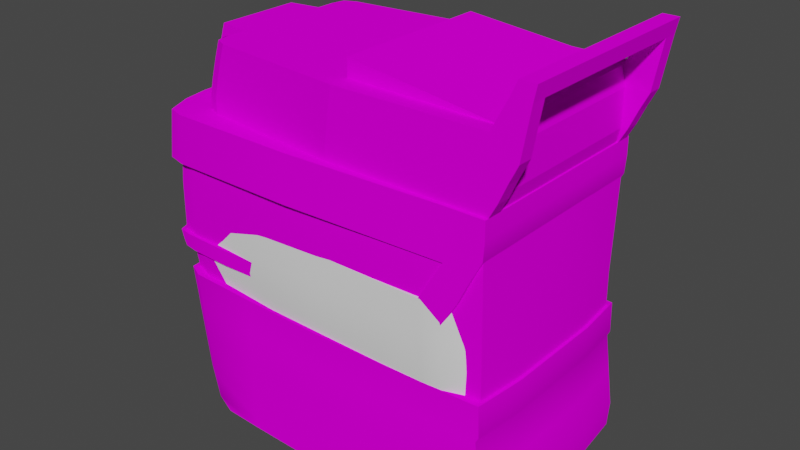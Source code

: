 # Source: Extractor.blend  (saved by Blender 2.80.75; exported with 4.5.12 LTS)
import bpy
from mathutils import Matrix  # noqa: F401  (used for matrix-valued properties, if any)

bpy.ops.wm.read_factory_settings(use_empty=True)
scene = bpy.context.scene
scene.name = 'Scene'

# ---- collections
col_collection = bpy.data.collections.new('Collection'); scene.collection.children.link(col_collection)

# ---- images (referenced by path relative to the original .blend; pixels are not part of the script)
import os
ASSET_DIR = os.environ.get("B2B_ASSET_DIR", "")  # directory of the original .blend (textures are referenced by path, not embedded)
HERE = os.path.dirname(os.path.abspath(__file__))  # packed textures are extracted next to this script under _unpacked/

def load_image(name, relpath, width, height, colorspace="sRGB"):
    """Load a texture the original file referenced (path relative to the .blend, or extracted next to this script)."""
    p = next((c for c in (os.path.join(HERE, relpath), os.path.join(ASSET_DIR, relpath)) if relpath and os.path.exists(c)), "")
    if p:
        img = bpy.data.images.load(p, check_existing=True)
        img.name = name
    else:  # same state as the original file: an image datablock whose file is absent (Cycles renders it pink)
        img = bpy.data.images.new(name, width, height)
        img.source = "FILE"
        img.filepath = "//" + (relpath or name)
    img.colorspace_settings.name = colorspace
    return img
img_texextractor_png = load_image('texExtractor.png', 'texExtractor.png', 1024, 1024, 'sRGB')

# ---- materials (node trees are filled in below, after node groups)
mat_mat = bpy.data.materials.new('mat')
mat_mat.use_transparent_shadow = False

# ---- node groups
ng_auto_smooth = bpy.data.node_groups.new('Auto Smooth', 'GeometryNodeTree')
_s = ng_auto_smooth.interface.new_socket(name='Geometry', in_out='OUTPUT', socket_type='NodeSocketGeometry')
_s = ng_auto_smooth.interface.new_socket(name='Geometry', in_out='INPUT', socket_type='NodeSocketGeometry')
_s = ng_auto_smooth.interface.new_socket(name='Angle', in_out='INPUT', socket_type='NodeSocketFloat')
_s.subtype = 'ANGLE'
_s.min_value = 0.0
_s.max_value = 3.142
ng_auto_smooth.is_modifier = True
_N = ng_auto_smooth.nodes; _L = ng_auto_smooth.links
n0 = _N.new('NodeGroupOutput'); n0.name = 'Group Output'; n0.location = (480, -100)
n1 = _N.new('NodeGroupInput'); n1.name = 'Group Input'; n1.location = (-420, -300)
n2 = _N.new('NodeGroupInput'); n2.name = 'Group Input.001'; n2.location = (-60, -100)
n3 = _N.new('GeometryNodeSetShadeSmooth'); n3.name = 'Set Shade Smooth'; n3.location = (120, -100)
n3.domain = 'EDGE'
n4 = _N.new('GeometryNodeSetShadeSmooth'); n4.name = 'Set Shade Smooth.001'; n4.location = (300, -100)
n5 = _N.new('GeometryNodeInputMeshEdgeAngle'); n5.name = 'Edge Angle'; n5.location = (-420, -220)
n6 = _N.new('GeometryNodeInputEdgeSmooth'); n6.name = 'Is Edge Smooth'; n6.location = (-60, -160)
n7 = _N.new('GeometryNodeInputShadeSmooth'); n7.name = 'Is Face Smooth'; n7.location = (-240, -340)
n8 = _N.new('FunctionNodeBooleanMath'); n8.name = 'Boolean Math'; n8.location = (-60, -220)
n9 = _N.new('FunctionNodeCompare'); n9.name = 'Compare'; n9.location = (-240, -180)
n9.operation = 'LESS_EQUAL'
_L.new(n5.outputs[0], n9.inputs[0])
_L.new(n4.outputs[0], n0.inputs[0])
_L.new(n1.outputs[1], n9.inputs[1])
_L.new(n9.outputs[0], n8.inputs[0])
_L.new(n7.outputs[0], n8.inputs[1])
_L.new(n2.outputs[0], n3.inputs[0])
_L.new(n6.outputs[0], n3.inputs[1])
_L.new(n3.outputs[0], n4.inputs[0])
_L.new(n8.outputs[0], n3.inputs[2])
n0.is_active_output = True

# ---- material node trees
mat_mat.use_nodes = True; mat_mat.node_tree.nodes.clear()
_N = mat_mat.node_tree.nodes; _L = mat_mat.node_tree.links
n0 = _N.new('ShaderNodeOutputMaterial'); n0.name = 'Material Output'; n0.location = (300, 300)
n1 = _N.new('ShaderNodeBsdfPrincipled'); n1.name = 'Principled BSDF'; n1.location = (10, 300)
n1.distribution = 'GGX'
n1.subsurface_method = 'BURLEY'
n1.inputs[3].default_value = 1.45
n1.inputs[13].default_value = 0.0
n1.inputs[27].default_value = (0.0, 0.0, 0.0, 1.0)
n1.inputs[28].default_value = 1.0
n2 = _N.new('ShaderNodeTexImage'); n2.name = 'Image Texture'; n2.location = (-280, 280)
n2.image = img_texextractor_png
_L.new(n1.outputs[0], n0.inputs[0])
_L.new(n2.outputs[0], n1.inputs[0])
n0.is_active_output = True

# ---- world
world_world = bpy.data.worlds.new('World'); scene.world = world_world
world_world.use_nodes = True; world_world.node_tree.nodes.clear()
_N = world_world.node_tree.nodes; _L = world_world.node_tree.links
n0 = _N.new('ShaderNodeOutputWorld'); n0.name = 'World Output'; n0.location = (300, 300)
n1 = _N.new('ShaderNodeBackground'); n1.name = 'Background'; n1.location = (10, 300)
n1.inputs[0].default_value = (0.05088, 0.05088, 0.05088, 1.0)
_L.new(n1.outputs[0], n0.inputs[0])
n0.is_active_output = True
world_world.color = (0.05088, 0.05088, 0.05088)
world_world.use_sun_shadow = False
world_world.sun_shadow_jitter_overblur = 0.0

# ---- meshes
me_cube_001 = bpy.data.meshes.new('Cube.001')
me_cube_001.from_pydata([(1.563, -1.0, -0.01927), (1.617, -1.0, 1.104), (-0.838, -0.932, -0.01927), (-1.09, -0.932, 1.104), (1.644, -1.0, 0.5425), (-1.011, -0.932, 0.5425), (1.684, -1.0, 0.2616), (-0.9708, -0.932, 0.2616), (1.604, -1.0, 0.8234), (-1.05, -0.932, 0.8234), (1.67, -1.0, 0.05928), (-0.917, -0.932, 0.05928), (1.625, -0.9966, 0.8651), (-1.058, -0.9288, 0.8651), (0.2811, -1.052, -0.01927), (0.2811, -1.052, 1.104), (0.2811, -1.052, 0.5425), (0.2811, -1.052, 0.2616), (0.2811, -1.052, 0.8234), (0.2811, -1.052, 0.05928), (0.2808, -1.048, 0.8651), (0.9655, -1.036, -0.01927), (0.9655, -1.036, 1.104), (0.9655, -1.036, 0.5425), (0.9655, -1.036, 0.2616), (0.9655, -1.036, 0.8234), (0.9655, -1.036, 0.05928), (0.9592, -1.032, 0.8651), (-0.4033, -1.036, 1.104), (-0.4033, -1.036, 0.5425), (-0.4033, -1.036, 0.2616), (-0.4033, -1.036, 0.8234), (-0.4033, -1.036, 0.05928), (-0.3977, -1.032, 0.8651), (-0.4033, -1.036, -0.01927), (1.657, -0.5, 1.104), (-0.8279, -0.5, -0.01927), (1.603, -0.5, -0.01927), (-1.125, -0.5, 1.104), (1.687, -0.5, 0.5425), (-1.042, -0.5, 0.5425), (-1.001, -0.5, 0.2616), (1.728, -0.5, 0.2616), (1.646, -0.5, 0.8234), (-1.083, -0.5, 0.8234), (1.713, -0.5, 0.05928), (-0.946, -0.5, 0.05928), (1.665, -0.5019, 0.8651), (-1.091, -0.5019, 0.8651), (0.2811, -0.5259, -0.01927), (0.2811, -0.5259, 1.104), (0.9655, -0.5178, -0.01927), (0.9655, -0.5178, 1.104), (-0.4033, -0.5178, 1.104), (-0.4033, -0.5178, -0.01927), (-0.8394, -0.5, 0.0001954), (-0.9679, -0.5, 0.562), (-0.9268, -0.5, 0.2811), (-1.009, -0.5, 0.8429), (-0.8715, -0.5, 0.07874), (1.563, 1.0, -0.01927), (1.617, 1.0, 1.104), (-0.838, 0.932, -0.01927), (-1.09, 0.932, 1.104), (1.603, 2.596e-07, -0.01927), (1.657, 2.697e-07, 1.104), (-0.8279, -1.956e-07, -0.01927), (-1.125, -2.511e-07, 1.104), (1.644, 1.0, 0.5425), (-1.011, 0.932, 0.5425), (1.687, 2.752e-07, 0.5425), (1.684, 1.0, 0.2616), (-0.9708, 0.932, 0.2616), (1.728, 2.829e-07, 0.2616), (1.604, 1.0, 0.8234), (-1.05, 0.932, 0.8234), (-1.083, -2.434e-07, 0.8234), (1.646, 2.675e-07, 0.8234), (1.67, 1.0, 0.05928), (-0.917, 0.932, 0.05928), (1.713, 2.802e-07, 0.05928), (1.625, 0.9966, 0.8651), (-1.058, 0.9288, 0.8651), (-1.091, -2.449e-07, 0.8651), (1.665, 2.712e-07, 0.8651), (0.2811, 1.052, -0.01927), (0.2811, 1.052, 1.104), (0.2811, 1.205e-08, 1.104), (0.2811, 1.205e-08, -0.01927), (0.2811, 1.052, 0.5425), (0.2811, 1.052, 0.2616), (0.2811, 1.052, 0.8234), (0.2811, 1.052, 0.05928), (0.2808, 1.048, 0.8651), (0.9655, 1.036, -0.01927), (0.9655, 1.402e-07, -0.01927), (0.9655, 1.036, 1.104), (0.9655, 1.402e-07, 1.104), (0.9655, 1.036, 0.5425), (0.9655, 1.036, 0.2616), (0.9655, 1.036, 0.8234), (0.9655, 1.036, 0.05928), (0.9592, 1.032, 0.8651), (-0.4033, 1.036, 1.104), (-0.4033, -1.161e-07, 1.104), (-0.4033, 1.036, 0.5425), (-0.4033, 1.036, 0.2616), (-0.4033, 1.036, 0.8234), (-0.4033, 1.036, 0.05928), (-0.3977, 1.032, 0.8651), (-0.4033, 1.036, -0.01927), (-0.4033, -1.161e-07, -0.01927), (1.657, 0.5, 1.104), (-0.8279, 0.5, -0.01927), (1.603, 0.5, -0.01927), (-1.125, 0.5, 1.104), (1.687, 0.5, 0.5425), (-1.042, 0.5, 0.5425), (-1.001, 0.5, 0.2616), (1.728, 0.5, 0.2616), (1.646, 0.5, 0.8234), (-1.083, 0.5, 0.8234), (1.713, 0.5, 0.05928), (-0.946, 0.5, 0.05928), (1.665, 0.5019, 0.8651), (-1.091, 0.5019, 0.8651), (0.2811, 0.5259, -0.01927), (0.2811, 0.5259, 1.104), (0.9655, 0.5178, -0.01927), (0.9655, 0.5178, 1.104), (-0.4033, 0.5178, 1.104), (-0.4033, 0.5178, -0.01927), (-0.8394, -1.977e-07, 0.0001954), (-0.9679, -2.218e-07, 0.562), (-0.9268, -2.141e-07, 0.2811), (-1.009, -2.295e-07, 0.8429), (-0.8715, -2.037e-07, 0.07874), (-0.8394, 0.5, 0.0001954), (-0.9679, 0.5, 0.562), (-0.9268, 0.5, 0.2811), (-1.009, 0.5, 0.8429), (-0.8715, 0.5, 0.07874), (0.9684, 0.9578, 1.088), (0.9684, 0.9578, 1.425), (0.9684, -0.9578, 1.088), (0.9684, -0.9578, 1.425), (-1.027, 0.8827, 1.097), (-1.128, 0.8827, 1.301), (-1.052, -0.8827, 1.097), (-1.094, -0.8827, 1.301), (0.9684, 0.9578, 1.257), (0.9684, -0.9578, 1.257), (-1.078, -0.8827, 1.199), (-1.078, 0.8827, 1.199), (0.9684, 1.407e-07, 1.088), (0.9684, 1.407e-07, 1.425), (-1.066, -2.402e-07, 1.088), (-1.144, -2.547e-07, 1.309), (-1.108, -2.479e-07, 1.199), (0.9684, 1.407e-07, 1.257), (0.9684, -0.4789, 1.425), (-1.073, -0.4789, 1.088), (0.9684, -0.4789, 1.257), (0.9684, -0.4789, 1.088), (-1.135, -0.4789, 1.309), (-1.108, -0.4789, 1.199), (0.9684, 0.4789, 1.088), (-1.153, 0.4789, 1.309), (-1.108, 0.4789, 1.199), (0.9684, 0.4789, 1.425), (-1.059, 0.4789, 1.088), (0.9684, 0.4789, 1.257), (0.9684, -0.7183, 1.425), (-1.076, -0.7183, 1.088), (0.9684, -0.7183, 1.257), (0.9684, -0.7183, 1.088), (-1.13, -0.7183, 1.309), (-1.108, -0.7183, 1.199), (0.9684, 0.7183, 1.088), (-1.157, 0.7183, 1.309), (-1.108, 0.7183, 1.199), (0.9684, 0.7183, 1.425), (-1.056, 0.7183, 1.088), (0.9684, 0.7183, 1.257), (-0.8893, -0.9578, 1.088), (-0.9306, -0.9578, 1.32), (-0.864, 0.9578, 1.088), (-0.9637, 0.9578, 1.32), (-0.9143, 0.9578, 1.204), (-0.9143, -0.9578, 1.204), (-0.9471, -2.179e-07, 1.32), (-0.8767, -2.047e-07, 1.088), (-0.883, -0.4789, 1.088), (-0.9389, -0.4789, 1.32), (-0.9554, 0.4789, 1.32), (-0.8703, 0.4789, 1.088), (-0.9347, -0.7183, 1.32), (-0.8861, -0.7183, 1.088), (-0.9596, 0.7183, 1.32), (-0.8672, 0.7183, 1.088), (1.099, -1.0, 1.298), (1.615, -1.0, 2.387), (-1.1, -0.9718, 1.294), (-1.09, -1.0, 2.387), (1.429, -1.0, 1.762), (1.215, -1.0, 1.416), (-1.143, -0.9718, 1.416), (1.608, -1.0, 2.114), (-1.142, -1.0, 2.009), (1.121, -1.0, 1.678), (0.8949, -1.0, 1.423), (1.318, -1.0, 2.009), (0.8927, -1.0, 1.294), (1.305, -1.0, 2.387), (-1.073, -0.8578, 1.416), (-1.112, -0.8578, 2.009), (1.121, -0.8578, 1.678), (0.8949, -0.8578, 1.423), (1.318, -0.8578, 2.009), (1.615, -0.5, 2.387), (1.157, -1.0, 1.357), (0.9959, -1.0, 1.296), (0.05051, -1.061, 2.387), (-1.125, -0.9718, 1.355), (-1.164, -0.5, 1.294), (1.099, -0.5, 1.298), (-1.204, -0.5, 2.387), (1.514, -1.0, 1.938), (1.429, -0.5, 1.762), (1.322, -1.0, 1.589), (1.215, -0.5, 1.416), (-0.1561, -1.0, 1.416), (-1.207, -0.5, 1.416), (1.617, -1.0, 2.251), (-1.109, -1.0, 2.251), (-1.257, -0.5, 2.009), (0.03708, -1.061, 2.009), (1.608, -0.5, 2.114), (1.225, -1.0, 1.853), (1.014, -1.0, 1.504), (1.269, -1.0, 1.762), (1.055, -1.0, 1.416), (1.458, -1.0, 2.114), (-0.1359, -1.0, 1.294), (0.8938, -1.0, 1.355), (1.46, -1.0, 2.387), (1.312, -1.0, 2.251), (-0.1059, -0.8578, 1.416), (-1.107, -0.4289, 1.416), (-1.112, -0.4289, 2.009), (0.1096, -0.8578, 2.009), (1.225, -0.8578, 1.853), (1.014, -0.8578, 1.504), (0.8949, -0.9289, 1.423), (-1.124, -0.9289, 1.416), (1.318, -0.9289, 2.009), (1.121, -0.9289, 1.678), (-1.147, -0.9289, 2.009), (-1.184, -0.4645, 2.009), (1.014, -0.9289, 1.504), (-1.157, -0.4645, 1.416), (0.07332, -0.9289, 2.009), (1.225, -0.9289, 1.853), (-0.131, -0.9289, 1.416), (0.04379, -1.061, 2.251), (-0.146, -1.0, 1.355), (1.363, -1.0, 1.938), (1.162, -1.0, 1.589), (1.514, -0.5, 1.938), (-1.189, -0.5, 1.355), (1.026, -1.0, 1.356), (1.157, -0.5, 1.357), (1.322, -0.5, 1.589), (-1.224, -0.5, 2.251), (1.459, -1.0, 2.251), (1.617, -0.5, 2.251), (-0.9516, -1.05, 2.387), (-0.9909, -1.05, 2.009), (-0.9396, -0.8771, 2.009), (-0.994, -0.9482, 2.009), (-0.9647, -1.05, 2.251), (-1.172, -0.75, 2.387), (-1.224, -0.75, 2.009), (-1.136, -0.6434, 2.009), (-1.209, -0.6967, 2.009), (-1.191, -0.75, 2.251), (-1.164, -0.75, 1.294), (-1.207, -0.75, 1.416), (-1.107, -0.6434, 1.416), (-1.157, -0.6967, 1.416), (-1.189, -0.75, 1.355), (-0.6817, -1.012, 1.416), (-0.6501, -1.012, 1.294), (-0.6063, -0.8702, 1.416), (-0.644, -0.9413, 1.416), (-0.6659, -1.012, 1.355), (-1.0, -0.9461, 1.416), (-1.025, -0.9975, 1.416), (-0.9859, -0.9975, 1.294), (-0.9537, -0.875, 1.416), (-1.008, -0.9975, 1.355), (1.099, 1.0, 1.298), (1.615, 1.0, 2.387), (-1.1, 0.9718, 1.294), (-1.09, 1.0, 2.387), (1.099, 1.652e-07, 1.298), (1.615, 2.618e-07, 2.387), (-1.164, -2.586e-07, 1.294), (-1.204, -2.661e-07, 2.387), (1.429, 1.0, 1.762), (1.429, 2.27e-07, 1.762), (1.215, 1.0, 1.416), (-1.143, 0.9718, 1.416), (-1.207, -2.666e-07, 1.416), (1.215, 1.87e-07, 1.416), (1.608, 1.0, 2.114), (-1.142, 1.0, 2.009), (-1.257, -2.758e-07, 2.009), (1.608, 2.605e-07, 2.114), (1.121, 1.0, 1.678), (0.8949, 1.0, 1.423), (1.318, 1.0, 2.009), (0.8927, 1.0, 1.294), (1.305, 1.0, 2.387), (-1.073, 0.8578, 1.416), (-1.107, -2.478e-07, 1.416), (-1.112, 0.8578, 2.009), (-1.112, -2.487e-07, 2.009), (1.121, 0.8578, 1.678), (0.8949, 0.8578, 1.423), (1.318, 0.8578, 2.009), (1.615, 0.5, 2.387), (1.157, 1.0, 1.357), (0.9959, 1.0, 1.296), (0.05051, 1.061, 2.387), (-1.125, 0.9718, 1.355), (-1.164, 0.5, 1.294), (1.099, 0.5, 1.298), (-1.204, 0.5, 2.387), (0.2054, -2.129e-09, 2.387), (-0.03259, -4.669e-08, 1.296), (-1.189, -2.632e-07, 1.355), (1.157, 1.761e-07, 1.357), (1.514, 1.0, 1.938), (1.514, 2.428e-07, 1.938), (1.429, 0.5, 1.762), (1.322, 1.0, 1.589), (1.322, 2.07e-07, 1.589), (1.215, 0.5, 1.416), (-0.1561, 1.0, 1.416), (-1.207, 0.5, 1.416), (1.617, 1.0, 2.251), (-1.109, 1.0, 2.251), (-1.224, -2.697e-07, 2.251), (1.617, 2.621e-07, 2.251), (-1.257, 0.5, 2.009), (0.03708, 1.061, 2.009), (1.608, 0.5, 2.114), (1.225, 1.0, 1.853), (1.014, 1.0, 1.504), (1.269, 1.0, 1.762), (1.055, 1.0, 1.416), (1.458, 1.0, 2.114), (-0.1359, 1.0, 1.294), (0.8938, 1.0, 1.355), (1.46, 1.0, 2.387), (1.312, 1.0, 2.251), (-0.1059, 0.8578, 1.416), (-1.107, 0.4289, 1.416), (-1.112, 0.4289, 2.009), (0.1096, 0.8578, 2.009), (1.225, 0.8578, 1.853), (1.014, 0.8578, 1.504), (0.8949, 0.9289, 1.423), (-1.124, 0.9289, 1.416), (1.318, 0.9289, 2.009), (1.121, 0.9289, 1.678), (-1.147, 0.9289, 2.009), (-1.157, -2.572e-07, 1.416), (-1.184, -2.623e-07, 2.009), (-1.184, 0.4645, 2.009), (1.014, 0.9289, 1.504), (-1.157, 0.4645, 1.416), (0.07332, 0.9289, 2.009), (1.225, 0.9289, 1.853), (-0.131, 0.9289, 1.416), (0.04379, 1.061, 2.251), (-0.146, 1.0, 1.355), (1.363, 1.0, 1.938), (1.162, 1.0, 1.589), (1.514, 0.5, 1.938), (-1.189, 0.5, 1.355), (1.026, 1.0, 1.356), (1.157, 0.5, 1.357), (1.322, 0.5, 1.589), (-1.224, 0.5, 2.251), (1.459, 1.0, 2.251), (1.617, 0.5, 2.251), (-0.9516, 1.05, 2.387), (-0.9909, 1.05, 2.009), (-0.9396, 0.8771, 2.009), (-0.994, 0.9482, 2.009), (-0.9647, 1.05, 2.251), (-1.172, 0.75, 2.387), (-1.224, 0.75, 2.009), (-1.136, 0.6434, 2.009), (-1.209, 0.6967, 2.009), (-1.191, 0.75, 2.251), (-1.164, 0.75, 1.294), (-1.207, 0.75, 1.416), (-1.107, 0.6434, 1.416), (-1.157, 0.6967, 1.416), (-1.189, 0.75, 1.355), (-0.6817, 1.012, 1.416), (-0.6501, 1.012, 1.294), (-0.6063, 0.8702, 1.416), (-0.644, 0.9413, 1.416), (-0.6659, 1.012, 1.355), (-1.0, 0.9461, 1.416), (-1.025, 0.9975, 1.416), (-0.9859, 0.9975, 1.294), (-0.9537, 0.875, 1.416), (-1.008, 0.9975, 1.355), (1.598, 0.9381, 1.105), (1.599, 0.978, 2.154), (1.598, -0.9381, 1.105), (1.599, -0.978, 2.154), (0.92, 0.978, 1.105), (1.509, 0.978, 2.154), (0.92, -0.978, 1.105), (1.509, -0.978, 2.154), (1.594, 0.9381, 1.371), (1.594, -0.9381, 1.371), (0.92, -0.978, 1.371), (0.92, 0.978, 1.371), (1.635, 2.656e-07, 1.105), (1.599, 2.588e-07, 2.154), (0.9446, 1.363e-07, 1.105), (1.509, 2.419e-07, 2.154), (0.9446, 1.363e-07, 1.371), (1.632, 2.649e-07, 1.371), (1.599, -0.489, 2.154), (0.9446, -0.489, 1.105), (1.632, -0.489, 1.371), (1.635, -0.489, 1.105), (1.509, -0.489, 2.154), (0.9446, -0.489, 1.371), (1.635, 0.489, 1.105), (1.509, 0.489, 2.154), (0.9446, 0.489, 1.371), (1.599, 0.489, 2.154), (0.9446, 0.489, 1.105), (1.632, 0.489, 1.371), (-1.043, -0.9536, 2.23), (-1.118, -0.9334, 1.404), (1.418, -0.9799, 2.23), (-1.142, -0.5299, 2.23), (-1.091, -0.9536, 1.817), (-1.196, -0.5305, 1.404), (1.07, -0.9624, 1.404), (1.276, -0.9799, 1.817), (-1.19, -0.5298, 1.817), (-0.8891, -0.9972, 2.23), (-0.9639, -0.9734, 1.404), (-0.9308, -0.9972, 1.817), (-1.109, -0.7455, 2.23), (-1.178, -0.7438, 1.404), (-1.157, -0.7455, 1.817), (0.7131, -0.9723, 1.404), (0.7769, -0.9974, 1.817), (0.7854, -0.9974, 2.23), (-1.043, 0.9536, 2.23), (-1.142, -2.544e-07, 2.23), (-1.118, 0.9334, 1.404), (-1.196, -2.644e-07, 1.404), (1.418, 0.9799, 2.23), (-1.142, 0.5299, 2.23), (-1.091, 0.9536, 1.817), (-1.19, -2.634e-07, 1.817), (-1.196, 0.5305, 1.404), (1.07, 0.9624, 1.404), (1.276, 0.9799, 1.817), (-1.19, 0.5298, 1.817), (-0.8892, 0.9972, 2.23), (-0.9639, 0.9734, 1.404), (-0.9308, 0.9972, 1.817), (-1.109, 0.7455, 2.23), (-1.178, 0.7438, 1.404), (-1.157, 0.7455, 1.817), (0.7131, 0.9723, 1.404), (0.7769, 0.9974, 1.817), (0.7854, 0.9974, 2.23), (-0.9666, -1.007, 1.104), (-0.9765, -2.234e-07, 1.104), (-0.9033, -1.007, 0.5425), (-0.8716, -1.007, 0.2616), (-0.9349, -1.007, 0.8234), (-0.8289, -1.007, 0.05928), (-0.9397, -1.004, 0.8651), (-0.7125, -1.022, -0.01927), (-0.7408, -1.793e-07, -0.01927), (-0.9765, -0.5037, 1.104), (-0.7408, -0.5037, -0.01927), (-0.9666, 1.007, 1.104), (-0.9033, 1.007, 0.5425), (-0.8716, 1.007, 0.2616), (-0.9349, 1.007, 0.8234), (-0.8289, 1.007, 0.05928), (-0.9397, 1.004, 0.8651), (-0.7125, 1.022, -0.01927), (-0.9765, 0.5037, 1.104), (-0.7408, 0.5037, -0.01927), (-0.8909, -0.4636, 2.355), (-0.7721, -0.4636, 2.912), (1.598, -0.9682, 2.355), (1.598, -0.9682, 2.912), (-0.8697, -0.7744, 2.355), (-0.7509, -0.7744, 2.912), (-1.135, -0.2629, 2.355), (-1.016, -0.2629, 2.912), (-0.8375, -0.7744, 2.633), (1.736, -0.9682, 2.633), (-0.8588, -0.4636, 2.633), (-1.103, -0.2629, 2.633), (-0.7971, -0.7744, 2.772), (-0.8184, -0.4636, 2.772), (-1.062, -0.2629, 2.772), (1.805, -0.9682, 2.772), (1.674, -0.9682, 2.494), (-0.8721, -0.7744, 2.494), (-0.8934, -0.4636, 2.494), (-1.137, -0.2629, 2.494), (-1.135, -0.4157, 2.355), (-1.062, -0.4157, 2.772), (-1.016, -0.4157, 2.912), (-1.137, -0.4157, 2.494), (-1.103, -0.4157, 2.633), (-1.016, -0.2629, 2.327), (-0.9835, -0.2629, 2.606), (-1.018, -0.2629, 2.467), (0.3643, -0.9732, 2.355), (0.4237, -0.9732, 2.912), (0.3803, -0.9732, 2.633), (0.4006, -0.9732, 2.772), (0.363, -0.9732, 2.494), (-0.8697, -0.6715, 2.355), (-0.7721, -0.6715, 2.912), (1.598, -0.8269, 2.355), (1.598, -0.8269, 2.912), (-0.8909, -0.396, 2.355), (-0.7721, -0.396, 2.912), (-1.135, -0.3551, 2.355), (-1.016, -0.3551, 2.912), (-1.103, -0.2245, 2.633), (1.736, -0.8269, 2.633), (-1.062, -0.2245, 2.772), (1.805, -0.8269, 2.772), (1.674, -0.8269, 2.494), (-1.135, -0.2245, 2.355), (-1.016, -0.2245, 2.912), (-0.9835, -0.2245, 2.606), (-1.016, -0.2245, 2.327), (0.4237, -0.7806, 2.912), (0.3643, -0.8312, 2.355), (1.454, -0.8269, 2.932), (0.4237, -0.7806, 3.048), (-0.8909, -0.6389, 2.355), (-0.7721, -0.6389, 2.912), (-0.8588, -0.6389, 2.633), (-0.8184, -0.6389, 2.772), (-0.8934, -0.6389, 2.494), (-0.7721, -0.5338, 2.912), (-0.8909, -0.5338, 2.355), (-0.6601, -0.8266, 2.912), (-0.7434, -0.8266, 2.633), (-0.7046, -0.8266, 2.772), (-0.7767, -0.8266, 2.494), (-0.7743, -0.8266, 2.355), (-0.7743, -0.6839, 2.355), (-0.6797, -0.6839, 2.912), (1.893, -0.9682, 3.254), (1.869, -0.9682, 3.141), (1.893, -0.8269, 3.254), (1.869, -0.8269, 3.141), (1.772, -0.9682, 3.254), (1.772, -0.8269, 3.254), (1.598, -0.8976, 2.912), (1.72, -0.8269, 3.141), (1.72, -0.9682, 3.141), (-0.8697, -0.6661, 2.355), (1.598, -0.8203, 2.912), (-0.8907, -0.3928, 2.355), (-1.135, -0.3522, 2.355), (1.63, -0.8203, 2.633), (1.63, -0.8203, 2.772), (1.63, -0.8203, 2.494), (-1.135, -0.2227, 2.355), (-1.016, -0.2227, 2.327), (0.4237, -0.7739, 2.912), (0.3643, -0.8245, 2.355), (-0.7721, -0.6661, 2.912), (1.598, -0.8203, 2.355), (-0.7721, -0.3928, 2.912), (-1.016, -0.3522, 2.912), (-1.103, -0.2227, 2.633), (-1.062, -0.2227, 2.772), (-1.016, -0.2227, 2.912), (-0.9835, -0.2227, 2.606), (1.454, -0.8203, 2.932), (0.4237, -0.7739, 3.048), (-0.8909, -0.5294, 2.355), (-0.7721, -0.5294, 2.912), (-0.6797, -0.6784, 2.912), (-0.7743, -0.6784, 2.355), (-0.8909, 0.4636, 2.355), (-0.7721, 0.4636, 2.912), (1.598, 0.9682, 2.355), (1.598, 0.9682, 2.912), (-0.8697, 0.7744, 2.355), (-0.7509, 0.7744, 2.912), (-1.135, 0.2629, 2.355), (-1.016, 0.2629, 2.912), (-0.8375, 0.7744, 2.633), (1.736, 0.9682, 2.633), (-0.8588, 0.4636, 2.633), (-1.103, 0.2629, 2.633), (-0.7971, 0.7744, 2.772), (-0.8184, 0.4636, 2.772), (-1.062, 0.2629, 2.772), (1.805, 0.9682, 2.772), (1.674, 0.9682, 2.494), (-0.8721, 0.7744, 2.494), (-0.8934, 0.4636, 2.494), (-1.137, 0.2629, 2.494), (-1.135, 0.4157, 2.355), (-1.062, 0.4157, 2.772), (-1.016, 0.4157, 2.912), (-1.137, 0.4157, 2.494), (-1.103, 0.4157, 2.633), (-1.016, 0.2629, 2.327), (-0.9835, 0.2629, 2.606), (-1.018, 0.2629, 2.467), (0.3643, 0.9732, 2.355), (0.4237, 0.9732, 2.912), (0.3803, 0.9732, 2.633), (0.4006, 0.9732, 2.772), (0.363, 0.9732, 2.494), (-0.8697, 0.6715, 2.355), (-0.7721, 0.6715, 2.912), (1.598, 0.8269, 2.355), (1.598, 0.8269, 2.912), (-0.8909, 0.396, 2.355), (-0.7721, 0.396, 2.912), (-1.135, 0.3551, 2.355), (-1.016, 0.3551, 2.912), (-1.103, 0.2245, 2.633), (1.736, 0.8269, 2.633), (-1.062, 0.2245, 2.772), (1.805, 0.8269, 2.772), (1.674, 0.8269, 2.494), (-1.135, 0.2245, 2.355), (-1.016, 0.2245, 2.912), (-0.9835, 0.2245, 2.606), (-1.016, 0.2245, 2.327), (0.4237, 0.7806, 2.912), (0.3643, 0.8312, 2.355), (-0.7721, 0.0, 2.912), (1.598, 0.0, 2.355), (-0.7721, 0.0, 2.912), (-1.016, 0.0, 2.912), (-1.103, 0.0, 2.633), (-1.062, 0.0, 2.772), (-1.016, 0.0, 2.912), (-0.9835, 0.0, 2.606), (-0.8697, 0.0, 2.355), (1.598, 0.0, 2.912), (-0.8697, 0.0, 2.355), (-1.135, 0.0, 2.355), (1.63, 0.0, 2.633), (1.63, 0.0, 2.772), (1.63, 0.0, 2.494), (-1.135, 0.0, 2.355), (-1.016, 0.0, 2.327), (0.4237, 0.0, 2.912), (0.3643, 0.0, 2.355), (1.454, 0.8269, 2.932), (0.4237, 0.7806, 3.048), (1.454, 0.0, 2.932), (0.4237, 0.0, 3.048), (-0.8909, 0.6389, 2.355), (-0.7721, 0.6389, 2.912), (-0.8588, 0.6389, 2.633), (-0.8184, 0.6389, 2.772), (-0.8934, 0.6389, 2.494), (-0.7721, 0.5338, 2.912), (-0.8909, 0.5338, 2.355), (-0.7721, 0.0, 2.912), (-0.8909, 0.0, 2.355), (-0.6601, 0.8266, 2.912), (-0.7434, 0.8266, 2.633), (-0.7046, 0.8266, 2.772), (-0.7767, 0.8266, 2.494), (-0.7743, 0.8266, 2.355), (-0.7743, 0.6839, 2.355), (-0.6797, 0.6839, 2.912), (-0.6797, 0.0, 2.912), (-0.7743, 0.0, 2.355), (1.893, 0.9682, 3.254), (1.869, 0.9682, 3.141), (1.893, 0.8269, 3.254), (1.869, 0.8269, 3.141), (1.772, 0.9682, 3.254), (1.772, 0.8269, 3.254), (1.869, 0.0, 3.141), (1.893, 0.0, 3.254), (1.598, 0.8976, 2.912), (1.72, 0.8269, 3.141), (1.72, 0.9682, 3.141), (1.772, 0.0, 3.254), (1.72, 0.0, 3.141), (-0.8697, 0.6661, 2.355), (1.598, 0.8203, 2.912), (-0.8907, 0.3928, 2.355), (-1.135, 0.3522, 2.355), (1.63, 0.8203, 2.633), (1.63, 0.8203, 2.772), (1.63, 0.8203, 2.494), (-1.135, 0.2227, 2.355), (-1.016, 0.2227, 2.327), (0.4237, 0.7739, 2.912), (0.3643, 0.8245, 2.355), (-0.7721, 0.6661, 2.912), (1.598, 0.8203, 2.355), (-0.7721, 0.3928, 2.912), (-1.016, 0.3522, 2.912), (-1.103, 0.2227, 2.633), (-1.062, 0.2227, 2.772), (-1.016, 0.2227, 2.912), (-0.9835, 0.2227, 2.606), (1.454, 0.8203, 2.932), (0.4237, 0.7739, 3.048), (-0.8909, 0.5294, 2.355), (-0.7721, 0.5294, 2.912), (-0.6797, 0.6784, 2.912), (-0.7743, 0.6784, 2.355)], [], [(48, 38, 67, 83), (47, 35, 1, 12), (498, 492, 3, 13), (52, 35, 65, 97), (502, 36, 66, 500), (495, 494, 5, 7), (42, 39, 4, 6), (36, 46, 59, 55), (41, 40, 56, 57), (45, 42, 6, 10), (497, 495, 7, 11), (494, 496, 9, 5), (39, 43, 8, 4), (40, 44, 58, 56), (499, 497, 11, 2), (37, 45, 10, 0), (46, 41, 57, 59), (496, 498, 13, 9), (43, 47, 12, 8), (44, 48, 83, 76), (25, 27, 20, 18), (21, 26, 19, 14), (23, 25, 18, 16), (26, 24, 17, 19), (24, 23, 16, 17), (51, 49, 88, 95), (53, 50, 87, 104), (27, 22, 15, 20), (12, 1, 22, 27), (37, 51, 95, 64), (6, 4, 23, 24), (10, 6, 24, 26), (4, 8, 25, 23), (0, 10, 26, 21), (8, 12, 27, 25), (50, 52, 97, 87), (501, 53, 104, 493), (18, 20, 33, 31), (14, 19, 32, 34), (16, 18, 31, 29), (19, 17, 30, 32), (17, 16, 29, 30), (49, 54, 111, 88), (20, 15, 28, 33), (14, 34, 54, 49), (492, 28, 53, 501), (15, 22, 52, 50), (0, 21, 51, 37), (28, 15, 50, 53), (21, 14, 49, 51), (9, 13, 48, 44), (77, 84, 47, 43), (2, 11, 46, 36), (64, 80, 45, 37), (5, 9, 44, 40), (70, 77, 43, 39), (80, 73, 42, 45), (11, 7, 41, 46), (7, 5, 40, 41), (73, 70, 39, 42), (499, 2, 36, 502), (22, 1, 35, 52), (84, 65, 35, 47), (13, 3, 38, 48), (57, 56, 133, 134), (59, 57, 134, 136), (56, 58, 135, 133), (55, 59, 136, 132), (66, 36, 55, 132), (44, 76, 135, 58), (125, 83, 67, 115), (124, 81, 61, 112), (508, 82, 63, 503), (129, 97, 65, 112), (511, 500, 66, 113), (505, 72, 69, 504), (119, 71, 68, 116), (113, 137, 141, 123), (118, 139, 138, 117), (122, 78, 71, 119), (507, 79, 72, 505), (504, 69, 75, 506), (116, 68, 74, 120), (117, 138, 140, 121), (509, 62, 79, 507), (114, 60, 78, 122), (123, 141, 139, 118), (506, 75, 82, 508), (120, 74, 81, 124), (121, 76, 83, 125), (100, 91, 93, 102), (94, 85, 92, 101), (98, 89, 91, 100), (101, 92, 90, 99), (99, 90, 89, 98), (128, 95, 88, 126), (130, 104, 87, 127), (102, 93, 86, 96), (81, 102, 96, 61), (114, 64, 95, 128), (71, 99, 98, 68), (78, 101, 99, 71), (68, 98, 100, 74), (60, 94, 101, 78), (74, 100, 102, 81), (127, 87, 97, 129), (510, 493, 104, 130), (91, 107, 109, 93), (85, 110, 108, 92), (89, 105, 107, 91), (92, 108, 106, 90), (90, 106, 105, 89), (126, 88, 111, 131), (93, 109, 103, 86), (85, 126, 131, 110), (503, 510, 130, 103), (86, 127, 129, 96), (60, 114, 128, 94), (103, 130, 127, 86), (94, 128, 126, 85), (75, 121, 125, 82), (77, 120, 124, 84), (62, 113, 123, 79), (64, 114, 122, 80), (69, 117, 121, 75), (70, 116, 120, 77), (80, 122, 119, 73), (79, 123, 118, 72), (72, 118, 117, 69), (73, 119, 116, 70), (509, 511, 113, 62), (96, 129, 112, 61), (84, 124, 112, 65), (82, 125, 115, 63), (139, 134, 133, 138), (141, 136, 134, 139), (138, 133, 135, 140), (137, 132, 136, 141), (66, 132, 137, 113), (121, 140, 135, 76), (174, 172, 145, 151), (189, 185, 149, 152), (180, 179, 147, 153), (188, 187, 143, 150), (199, 182, 146, 186), (198, 181, 143, 187), (186, 188, 150, 142), (182, 180, 153, 146), (184, 189, 152, 148), (175, 174, 151, 144), (166, 171, 159, 154), (161, 165, 158, 156), (193, 160, 155, 190), (192, 161, 156, 191), (165, 164, 157, 158), (171, 169, 155, 159), (177, 176, 164, 165), (197, 173, 161, 192), (196, 172, 160, 193), (173, 177, 165, 161), (154, 159, 162, 163), (159, 155, 160, 162), (183, 181, 169, 171), (178, 183, 171, 166), (156, 158, 168, 170), (190, 155, 169, 194), (191, 156, 170, 195), (158, 157, 167, 168), (148, 152, 177, 173), (185, 145, 172, 196), (184, 148, 173, 197), (152, 149, 176, 177), (163, 162, 174, 175), (162, 160, 172, 174), (142, 150, 183, 178), (150, 143, 181, 183), (170, 168, 180, 182), (194, 169, 181, 198), (195, 170, 182, 199), (168, 167, 179, 180), (166, 195, 199, 178), (167, 194, 198, 179), (144, 184, 197, 175), (149, 185, 196, 176), (154, 191, 195, 166), (157, 190, 194, 167), (176, 196, 193, 164), (175, 197, 192, 163), (163, 192, 191, 154), (164, 193, 190, 157), (144, 151, 189, 184), (146, 153, 188, 186), (179, 198, 187, 147), (178, 199, 186, 142), (153, 147, 187, 188), (151, 145, 185, 189), (275, 219, 201, 233), (274, 246, 211, 242), (203, 276, 222, 213, 245, 201, 219, 306, 339, 308, 226, 281), (200, 221, 212, 243, 292, 298, 202, 286, 224, 307, 340, 305, 225), (273, 226, 308, 353), (272, 228, 204, 229), (271, 230, 205, 220), (270, 244, 212, 221), (269, 232, 313, 341), (268, 237, 207, 227), (267, 240, 209, 239), (266, 242, 211, 238), (265, 243, 212, 244), (280, 234, 208, 277), (263, 253, 217, 247), (262, 255, 218, 251), (279, 257, 215, 278), (289, 254, 214, 288), (259, 256, 216, 252), (258, 379, 327, 249), (284, 258, 249, 283), (282, 235, 258, 284), (235, 317, 379, 258), (253, 259, 252, 217), (210, 239, 259, 253), (239, 209, 256, 259), (378, 260, 248, 325), (313, 232, 260, 378), (287, 206, 254, 289), (255, 261, 250, 218), (211, 236, 261, 255), (277, 208, 257, 279), (256, 262, 251, 216), (209, 238, 262, 256), (238, 211, 255, 262), (294, 263, 247, 293), (291, 231, 263, 294), (231, 210, 253, 263), (246, 264, 236, 211), (213, 222, 264, 246), (276, 203, 234, 280), (231, 265, 244, 210), (291, 295, 265, 231), (295, 292, 243, 265), (240, 266, 238, 209), (204, 227, 266, 240), (227, 207, 242, 266), (241, 267, 239, 210), (205, 229, 267, 241), (229, 204, 240, 267), (228, 268, 227, 204), (310, 344, 268, 228), (344, 318, 237, 268), (224, 269, 341, 307), (286, 290, 269, 224), (290, 287, 232, 269), (220, 270, 221, 200), (205, 241, 270, 220), (241, 210, 244, 270), (225, 271, 220, 200), (305, 342, 271, 225), (342, 314, 230, 271), (230, 272, 229, 205), (314, 347, 272, 230), (347, 310, 228, 272), (235, 273, 353, 317), (282, 285, 273, 235), (285, 281, 226, 273), (233, 274, 242, 207), (201, 245, 274, 233), (245, 213, 246, 274), (237, 275, 233, 207), (318, 354, 275, 237), (354, 306, 219, 275), (222, 276, 280, 264), (236, 277, 279, 261), (261, 279, 278, 250), (264, 280, 277, 236), (234, 203, 281, 285), (208, 234, 285, 282), (208, 282, 284, 257), (257, 284, 283, 215), (223, 206, 287, 290), (202, 223, 290, 286), (232, 287, 289, 260), (260, 289, 288, 248), (300, 298, 292, 295), (297, 300, 295, 291), (297, 291, 294, 296), (296, 294, 293, 299), (254, 296, 299, 214), (206, 297, 296, 254), (206, 223, 300, 297), (223, 202, 298, 300), (397, 351, 302, 331), (396, 362, 321, 366), (304, 403, 338, 308, 339, 306, 331, 302, 365, 323, 334, 398), (301, 337, 305, 340, 307, 336, 408, 303, 420, 414, 363, 322, 333), (395, 353, 308, 338), (394, 346, 309, 345), (393, 332, 311, 348), (392, 333, 322, 364), (391, 341, 313, 350), (390, 343, 315, 357), (389, 359, 319, 360), (388, 358, 321, 362), (387, 364, 322, 363), (402, 399, 316, 352), (385, 367, 329, 373), (384, 371, 330, 375), (401, 400, 326, 377), (411, 410, 324, 374), (381, 372, 328, 376), (380, 369, 327, 379), (406, 405, 369, 380), (404, 406, 380, 355), (355, 380, 379, 317), (373, 329, 372, 381), (320, 373, 381, 359), (359, 381, 376, 319), (378, 325, 368, 382), (313, 378, 382, 350), (409, 411, 374, 312), (375, 330, 370, 383), (321, 375, 383, 356), (399, 401, 377, 316), (376, 328, 371, 384), (319, 376, 384, 358), (358, 384, 375, 321), (416, 415, 367, 385), (413, 416, 385, 349), (349, 385, 373, 320), (366, 321, 356, 386), (323, 366, 386, 334), (398, 402, 352, 304), (349, 320, 364, 387), (413, 349, 387, 417), (417, 387, 363, 414), (360, 319, 358, 388), (309, 360, 388, 343), (343, 388, 362, 315), (361, 320, 359, 389), (311, 361, 389, 346), (346, 389, 360, 309), (345, 309, 343, 390), (310, 345, 390, 344), (344, 390, 357, 318), (336, 307, 341, 391), (408, 336, 391, 412), (412, 391, 350, 409), (332, 301, 333, 392), (311, 332, 392, 361), (361, 392, 364, 320), (337, 301, 332, 393), (305, 337, 393, 342), (342, 393, 348, 314), (348, 311, 346, 394), (314, 348, 394, 347), (347, 394, 345, 310), (355, 317, 353, 395), (404, 355, 395, 407), (407, 395, 338, 403), (351, 315, 362, 396), (302, 351, 396, 365), (365, 396, 366, 323), (357, 315, 351, 397), (318, 357, 397, 354), (354, 397, 331, 306), (334, 386, 402, 398), (356, 383, 401, 399), (383, 370, 400, 401), (386, 356, 399, 402), (352, 407, 403, 304), (316, 404, 407, 352), (316, 377, 406, 404), (377, 326, 405, 406), (335, 412, 409, 312), (303, 408, 412, 335), (350, 382, 411, 409), (382, 368, 410, 411), (422, 417, 414, 420), (419, 413, 417, 422), (419, 418, 416, 413), (418, 421, 415, 416), (374, 324, 421, 418), (312, 374, 418, 419), (312, 419, 422, 335), (335, 422, 420, 303), (443, 441, 426, 432), (432, 426, 430, 433), (449, 448, 428, 434), (434, 428, 424, 431), (447, 451, 427, 423), (448, 450, 424, 428), (427, 434, 431, 423), (451, 449, 434, 427), (425, 432, 433, 429), (444, 443, 432, 425), (447, 452, 440, 435), (442, 446, 439, 437), (445, 441, 436, 438), (444, 442, 437, 435), (446, 445, 438, 439), (452, 450, 436, 440), (433, 430, 445, 446), (425, 429, 442, 444), (430, 426, 441, 445), (429, 433, 446, 442), (435, 440, 443, 444), (440, 436, 441, 443), (431, 424, 450, 452), (423, 431, 452, 447), (437, 439, 449, 451), (438, 436, 450, 448), (435, 437, 451, 447), (439, 438, 448, 449), (461, 456, 472, 478), (464, 457, 454, 463), (462, 453, 457, 464), (458, 461, 478, 474), (466, 467, 461, 458), (467, 465, 456, 461), (470, 462, 464, 469), (469, 464, 463, 468), (457, 453, 465, 467), (454, 457, 467, 466), (460, 469, 468, 459), (455, 470, 469, 460), (482, 478, 472, 476), (485, 484, 473, 477), (483, 485, 477, 471), (479, 474, 478, 482), (487, 479, 482, 488), (488, 482, 476, 486), (491, 490, 485, 483), (490, 489, 484, 485), (477, 488, 486, 471), (473, 487, 488, 477), (481, 480, 489, 490), (475, 481, 490, 491), (110, 131, 511, 509), (63, 115, 510, 503), (115, 67, 493, 510), (107, 506, 508, 109), (110, 509, 507, 108), (105, 504, 506, 107), (108, 507, 505, 106), (106, 505, 504, 105), (131, 111, 500, 511), (109, 508, 503, 103), (34, 499, 502, 54), (3, 492, 501, 38), (38, 501, 493, 67), (31, 33, 498, 496), (34, 32, 497, 499), (29, 31, 496, 494), (32, 30, 495, 497), (30, 29, 494, 495), (54, 502, 500, 111), (33, 28, 492, 498), (515, 527, 581, 588), (575, 573, 517, 524), (563, 547, 514, 540), (579, 546, 517, 573), (570, 566, 516, 529), (571, 567, 517, 546), (525, 513, 534, 533), (549, 512, 532, 551), (530, 522, 536, 535), (518, 531, 539, 537), (569, 568, 520, 524), (576, 574, 520, 529), (557, 554, 521, 528), (567, 569, 524, 517), (522, 525, 533, 536), (574, 575, 524, 520), (554, 556, 527, 521), (547, 557, 528, 514), (577, 576, 529, 516), (558, 518, 537, 561), (512, 530, 535, 532), (568, 570, 529, 520), (519, 526, 533, 534), (559, 519, 534, 552), (523, 531, 535, 536), (526, 523, 536, 533), (531, 518, 532, 535), (531, 523, 538, 539), (514, 528, 544, 540), (521, 527, 543, 542), (528, 521, 542, 544), (548, 562, 541, 515, 586), (578, 563, 540, 577), (527, 515, 541, 543), (613, 599, 563, 578), (598, 562, 565, 609), (738, 735, 655, 662), (606, 559, 552, 603), (518, 558, 551, 532), (596, 558, 561, 597), (601, 595, 557, 547), (593, 594, 556, 554), (523, 526, 555, 553), (595, 593, 554, 557), (591, 549, 551, 592), (513, 550, 552, 534), (526, 519, 559, 555), (611, 571, 546, 600), (566, 572, 545, 516), (612, 600, 546, 579), (599, 601, 547, 563), (594, 590, 548, 556), (655, 625, 640, 662), (596, 681, 677, 592), (604, 605, 671, 670), (602, 668, 669, 603), (605, 606, 672, 671), (610, 697, 674, 589), (608, 609, 565, 564), (590, 675, 687, 608), (562, 548, 564, 565), (591, 676, 697, 610), (512, 549, 572, 566), (602, 550, 571, 611), (522, 530, 570, 568), (513, 525, 569, 567), (525, 522, 568, 569), (550, 513, 567, 571), (530, 512, 566, 570), (598, 612, 579, 562), (589, 613, 578, 545), (545, 578, 577, 516), (540, 544, 576, 577), (542, 543, 575, 574), (544, 542, 574, 576), (562, 579, 573, 541), (543, 541, 573, 575), (583, 582, 580, 581), (548, 587, 583, 556), (583, 587, 719, 713), (588, 584, 585, 587), (580, 584, 588, 581), (582, 585, 584, 580), (527, 556, 583, 581), (587, 548, 515, 588), (582, 583, 713, 714), (587, 585, 718, 719), (585, 582, 714, 718), (674, 706, 613, 589), (683, 705, 612, 598), (668, 602, 611, 696), (549, 591, 610, 572), (548, 590, 608, 564), (687, 688, 609, 608), (572, 610, 589, 545), (555, 559, 606, 605), (550, 602, 603, 552), (553, 555, 605, 604), (558, 596, 592, 551), (738, 673, 670, 735), (679, 675, 590, 594), (684, 667, 601, 599), (705, 666, 600, 612), (696, 611, 600, 666), (676, 591, 592, 677), (680, 678, 593, 595), (678, 679, 594, 593), (667, 680, 595, 601), (681, 596, 597, 682), (672, 606, 603, 669), (683, 598, 609, 688), (706, 684, 599, 613), (617, 717, 708, 629), (700, 626, 619, 698), (665, 642, 616, 649), (704, 698, 619, 648), (693, 631, 618, 689), (694, 648, 619, 690), (627, 635, 636, 615), (651, 653, 634, 614), (632, 637, 638, 624), (620, 639, 641, 633), (692, 626, 622, 691), (701, 631, 622, 699), (659, 630, 623, 656), (690, 619, 626, 692), (624, 638, 635, 627), (699, 622, 626, 700), (656, 623, 629, 658), (649, 616, 630, 659), (702, 618, 631, 701), (660, 663, 639, 620), (614, 634, 637, 632), (691, 622, 631, 693), (621, 636, 635, 628), (661, 654, 636, 621), (625, 638, 637, 633), (628, 635, 638, 625), (633, 637, 634, 620), (633, 641, 640, 625), (616, 642, 646, 630), (623, 644, 645, 629), (630, 646, 644, 623), (650, 715, 617, 643, 664), (703, 702, 642, 665), (629, 645, 643, 617), (744, 703, 665, 730), (729, 740, 686, 664), (670, 673, 607, 604), (737, 734, 654, 661), (620, 634, 653, 660), (727, 728, 663, 660), (732, 649, 659, 726), (724, 656, 658, 725), (625, 655, 657, 628), (726, 659, 656, 724), (722, 723, 653, 651), (615, 636, 654, 652), (628, 657, 661, 621), (742, 731, 648, 694), (689, 618, 647, 695), (743, 704, 648, 731), (730, 665, 649, 732), (725, 658, 650, 721), (538, 523, 553, 560), (727, 723, 677, 681), (735, 670, 671, 736), (733, 734, 669, 668), (736, 671, 672, 737), (741, 720, 674, 697), (739, 685, 686, 740), (721, 739, 687, 675), (664, 686, 685, 650), (722, 741, 697, 676), (614, 689, 695, 651), (733, 742, 694, 652), (624, 691, 693, 632), (615, 690, 692, 627), (627, 692, 691, 624), (652, 694, 690, 615), (632, 693, 689, 614), (729, 664, 704, 743), (720, 647, 703, 744), (647, 618, 702, 703), (642, 702, 701, 646), (644, 699, 700, 645), (646, 701, 699, 644), (664, 643, 698, 704), (645, 700, 698, 643), (710, 708, 707, 709), (650, 658, 710, 716), (710, 713, 719, 716), (717, 716, 712, 711), (707, 708, 717, 711), (709, 707, 711, 712), (629, 708, 710, 658), (716, 717, 617, 650), (719, 713, 714, 718), (709, 714, 713, 710), (716, 719, 718, 712), (712, 718, 714, 709), (674, 720, 744, 706), (683, 729, 743, 705), (668, 696, 742, 733), (651, 695, 741, 722), (650, 685, 739, 721), (687, 739, 740, 688), (695, 647, 720, 741), (657, 736, 737, 661), (652, 654, 734, 733), (655, 735, 736, 657), (660, 653, 723, 727), (604, 607, 560, 553), (679, 725, 721, 675), (684, 730, 732, 667), (705, 743, 731, 666), (696, 666, 731, 742), (676, 677, 723, 722), (680, 726, 724, 678), (678, 724, 725, 679), (667, 732, 726, 680), (681, 682, 728, 727), (672, 669, 734, 737), (683, 688, 740, 729), (706, 744, 730, 684), (537, 539, 538, 560, 607, 673, 738, 662, 640, 641, 639, 663, 728, 682, 597, 561)])
me_cube_001.polygons.foreach_set('use_smooth', [1, 1, 1, 1, 1, 1, 1, 1, 1, 1, 1, 1, 1, 1, 1, 1, 1, 1, 1, 1, 1, 1, 1, 1, 1, 1, 1, 1, 1, 1, 1, 1, 1, 1, 1, 1, 1, 1, 1, 1, 1, 1, 1, 1, 1, 1, 1, 1, 1, 1, 1, 1, 1, 1, 1, 1, 1, 1, 1, 1, 1, 1, 1, 1, 1, 1, 1, 1, 1, 1, 1, 1, 1, 1, 1, 1, 1, 1, 1, 1, 1, 1, 1, 1, 1, 1, 1, 1, 1, 1, 1, 1, 1, 1, 1, 1, 1, 1, 1, 1, 1, 1, 1, 1, 1, 1, 1, 1, 1, 1, 1, 1, 1, 1, 1, 1, 1, 1, 1, 1, 1, 1, 1, 1, 1, 1, 1, 1, 1, 1, 1, 1, 1, 1, 1, 1, 1, 1, 1, 1, 1, 1, 1, 1, 1, 1, 1, 1, 1, 1, 1, 1, 1, 1, 1, 1, 1, 1, 1, 1, 1, 1, 1, 1, 1, 1, 1, 1, 1, 1, 1, 1, 1, 1, 1, 1, 1, 1, 1, 1, 1, 1, 1, 1, 1, 1, 1, 1, 1, 1, 1, 1, 1, 1, 1, 1, 1, 1, 1, 1, 1, 1, 1, 1, 1, 1, 1, 1, 1, 1, 1, 1, 1, 1, 1, 1, 1, 1, 1, 1, 1, 1, 1, 1, 1, 1, 1, 1, 1, 1, 1, 1, 1, 1, 1, 1, 1, 1, 1, 1, 1, 1, 1, 1, 1, 1, 1, 1, 1, 1, 1, 1, 1, 1, 1, 1, 1, 1, 1, 1, 1, 1, 1, 1, 1, 1, 1, 1, 1, 1, 1, 1, 1, 1, 1, 1, 1, 1, 1, 1, 1, 1, 1, 1, 1, 1, 1, 1, 1, 1, 1, 1, 1, 1, 1, 1, 1, 1, 1, 1, 1, 1, 1, 1, 1, 1, 1, 1, 1, 1, 1, 1, 1, 1, 1, 1, 1, 1, 1, 1, 1, 1, 1, 1, 1, 1, 1, 1, 1, 1, 1, 1, 1, 1, 1, 1, 1, 1, 1, 1, 1, 1, 1, 1, 1, 1, 1, 1, 1, 1, 1, 1, 1, 1, 1, 1, 1, 1, 1, 1, 1, 1, 1, 1, 1, 1, 1, 1, 1, 1, 1, 1, 1, 1, 1, 1, 1, 1, 1, 1, 1, 1, 1, 1, 1, 1, 1, 1, 1, 1, 1, 1, 1, 1, 1, 1, 1, 1, 1, 1, 1, 1, 1, 1, 1, 1, 1, 1, 1, 1, 1, 1, 1, 1, 1, 1, 1, 1, 1, 1, 1, 1, 1, 1, 1, 1, 1, 1, 1, 1, 1, 1, 1, 1, 1, 1, 1, 1, 1, 1, 1, 1, 1, 1, 1, 1, 1, 1, 1, 1, 1, 1, 1, 1, 1, 1, 0, 0, 0, 0, 0, 0, 0, 0, 0, 0, 0, 0, 0, 0, 0, 0, 0, 0, 0, 0, 0, 0, 0, 0, 0, 0, 0, 0, 0, 0, 0, 0, 0, 0, 0, 0, 0, 0, 0, 0, 0, 0, 0, 0, 0, 0, 0, 0, 0, 0, 0, 0, 0, 0, 0, 0, 0, 0, 0, 0, 0, 0, 0, 0, 0, 0, 0, 0, 0, 0, 0, 0, 0, 0, 0, 0, 0, 0, 0, 0, 0, 0, 0, 0, 0, 0, 0, 0, 0, 0, 0, 0, 0, 0, 0, 0, 0, 0, 0, 0, 0, 0, 0, 0, 0, 0, 0, 0, 0, 0, 0, 0, 0, 0, 0, 0, 0, 0, 0, 0, 0, 0, 0, 0, 0, 0, 0, 0, 0, 0, 0, 0, 0, 0, 0, 0, 0, 0, 0, 0, 0, 0, 0, 0, 0, 0, 0, 0, 0, 0, 0, 0, 0, 0, 0, 0, 0, 0, 0, 0, 0, 0, 0, 0, 0, 0, 0, 0, 0, 0, 0, 0, 0, 0, 0, 0, 0, 0, 0, 0, 0, 0, 0, 0, 0, 0, 0, 0, 0, 0, 0, 0, 0, 0, 0, 0, 0, 0, 0, 0, 0, 0, 0, 0, 0, 0, 0, 0, 0, 0, 0, 0, 0, 0, 0, 0, 0, 0, 0, 0, 0, 0, 0, 0, 0, 0])
_uv = me_cube_001.uv_layers.new(name='UVMap')
_uv.uv.foreach_set('vector', [0.8333, 0.5, 0.8333, 0.5, 0.8333, 0.5, 0.8333, 0.5, 0.8333, 0.5, 0.8333, 0.5, 0.8333, 0.5, 0.8333, 0.5, 0.8333, 0.5, 0.8333, 0.5, 0.8333, 0.5, 0.8333, 0.5, 0.8333, 0.5, 0.8333, 0.5, 0.8333, 0.5, 0.8333, 0.5, 0.8333, 0.5, 0.8333, 0.5, 0.8333, 0.5, 0.8333, 0.5, 0.8333, 0.5, 0.8333, 0.5, 0.8333, 0.5, 0.8333, 0.5, 0.8333, 0.5, 0.8333, 0.5, 0.8333, 0.5, 0.8333, 0.5, 0.8333, 0.5, 0.8333, 0.5, 0.8333, 0.5, 0.8333, 0.5, 0.8333, 0.5, 0.8333, 0.5, 0.8333, 0.5, 0.8333, 0.5, 0.8333, 0.5, 0.8333, 0.5, 0.8333, 0.5, 0.8333, 0.5, 0.8333, 0.5, 0.8333, 0.5, 0.8333, 0.5, 0.8333, 0.5, 0.8333, 0.5, 0.8333, 0.5, 0.8333, 0.5, 0.8333, 0.5, 0.8333, 0.5, 0.8333, 0.5, 0.8333, 0.5, 0.8333, 0.5, 0.8333, 0.5, 0.8333, 0.5, 0.8333, 0.5, 0.8333, 0.5, 0.8333, 0.5, 0.8333, 0.5, 0.8333, 0.5, 0.8333, 0.5, 0.8333, 0.5, 0.8333, 0.5, 0.8333, 0.5, 0.8333, 0.5, 0.8333, 0.5, 0.8333, 0.5, 0.8333, 0.5, 0.8333, 0.5, 0.8333, 0.5, 0.8333, 0.5, 0.8333, 0.5, 0.8333, 0.5, 0.8333, 0.5, 0.8333, 0.5, 0.8333, 0.5, 0.8333, 0.5, 0.8333, 0.5, 0.8333, 0.5, 0.8333, 0.5, 0.8333, 0.5, 0.8333, 0.5, 0.8333, 0.5, 0.8333, 0.5, 0.8333, 0.5, 0.8333, 0.5, 0.8333, 0.5, 0.8333, 0.5, 0.8333, 0.5, 0.8333, 0.5, 0.8333, 0.5, 0.8333, 0.5, 0.8333, 0.5, 0.8333, 0.5, 0.8333, 0.5, 0.8333, 0.5, 0.8333, 0.5, 0.8333, 0.5, 0.8333, 0.5, 0.8333, 0.5, 0.8333, 0.5, 0.8333, 0.5, 0.8333, 0.5, 0.8333, 0.5, 0.8333, 0.5, 0.8333, 0.5, 0.8333, 0.5, 0.8333, 0.5, 0.8333, 0.5, 0.8333, 0.5, 0.8333, 0.5, 0.8333, 0.5, 0.8333, 0.5, 0.8333, 0.5, 0.8333, 0.5, 0.8333, 0.5, 0.8333, 0.5, 0.8333, 0.5, 0.8333, 0.5, 0.8333, 0.5, 0.8333, 0.5, 0.8333, 0.5, 0.8333, 0.5, 0.8333, 0.5, 0.8333, 0.5, 0.8333, 0.5, 0.8333, 0.5, 0.8333, 0.5, 0.8333, 0.5, 0.8333, 0.5, 0.8333, 0.5, 0.8333, 0.5, 0.8333, 0.5, 0.8333, 0.5, 0.8333, 0.5, 0.8333, 0.5, 0.8333, 0.5, 0.8333, 0.5, 0.8333, 0.5, 0.8333, 0.5, 0.8333, 0.5, 0.8333, 0.5, 0.8333, 0.5, 0.8333, 0.5, 0.8333, 0.5, 0.8333, 0.5, 0.8333, 0.5, 0.8333, 0.5, 0.8333, 0.5, 0.8333, 0.5, 0.8333, 0.5, 0.8333, 0.5, 0.8333, 0.5, 0.8333, 0.5, 0.8333, 0.5, 0.8333, 0.5, 0.8333, 0.5, 0.8333, 0.5, 0.8333, 0.5, 0.8333, 0.5, 0.8333, 0.5, 0.8333, 0.5, 0.8333, 0.5, 0.8333, 0.5, 0.8333, 0.5, 0.8333, 0.5, 0.8333, 0.5, 0.8333, 0.5, 0.8333, 0.5, 0.8333, 0.5, 0.8333, 0.5, 0.8333, 0.5, 0.8333, 0.5, 0.8333, 0.5, 0.8333, 0.5, 0.8333, 0.5, 0.8333, 0.5, 0.8333, 0.5, 0.8333, 0.5, 0.8333, 0.5, 0.8333, 0.5, 0.8333, 0.5, 0.8333, 0.5, 0.8333, 0.5, 0.8333, 0.5, 0.8333, 0.5, 0.8333, 0.5, 0.8333, 0.5, 0.8333, 0.5, 0.8333, 0.5, 0.8333, 0.5, 0.8333, 0.5, 0.8333, 0.5, 0.8333, 0.5, 0.8333, 0.5, 0.8333, 0.5, 0.8333, 0.5, 0.8333, 0.5, 0.8333, 0.5, 0.8333, 0.5, 0.8333, 0.5, 0.8333, 0.5, 0.8333, 0.5, 0.8333, 0.5, 0.8333, 0.5, 0.8333, 0.5, 0.8333, 0.5, 0.8333, 0.5, 0.8333, 0.5, 0.8333, 0.5, 0.8333, 0.5, 0.8333, 0.5, 0.8333, 0.5, 0.8333, 0.5, 0.8333, 0.5, 0.8333, 0.5, 0.8333, 0.5, 0.8333, 0.5, 0.8333, 0.5, 0.8333, 0.5, 0.8333, 0.5, 0.8333, 0.5, 0.8333, 0.5, 0.8333, 0.5, 0.8333, 0.5, 0.8333, 0.5, 0.8333, 0.5, 0.8333, 0.5, 0.8333, 0.5, 0.8333, 0.5, 0.8333, 0.5, 0.8333, 0.5, 0.8333, 0.5, 0.8333, 0.5, 0.8333, 0.5, 0.8333, 0.5, 0.8333, 0.5, 0.8333, 0.5, 0.8333, 0.5, 0.8333, 0.5, 0.8333, 0.5, 0.8333, 0.5, 0.8333, 0.5, 0.8333, 0.5, 0.8333, 0.5, 0.8333, 0.5, 0.8333, 0.5, 0.8333, 0.5, 0.8333, 0.5, 0.8333, 0.5, 0.8333, 0.5, 0.8333, 0.5, 0.8333, 0.5, 0.8333, 0.5, 0.8333, 0.5, 0.8333, 0.5, 0.8333, 0.5, 0.5, 0.5, 0.5, 0.5, 0.5, 0.5, 0.5, 0.5, 0.5, 0.5, 0.5, 0.5, 0.5, 0.5, 0.5, 0.5, 0.5, 0.5, 0.5, 0.5, 0.5, 0.5, 0.5, 0.5, 0.5, 0.5, 0.5, 0.5, 0.5, 0.5, 0.5, 0.5, 0.5, 0.5, 0.5, 0.5, 0.5, 0.5, 0.5, 0.5, 0.8333, 0.5, 0.8333, 0.5, 0.8333, 0.5, 0.8333, 0.5, 0.8333, 0.5, 0.8333, 0.5, 0.8333, 0.5, 0.8333, 0.5, 0.8333, 0.5, 0.8333, 0.5, 0.8333, 0.5, 0.8333, 0.5, 0.8333, 0.5, 0.8333, 0.5, 0.8333, 0.5, 0.8333, 0.5, 0.8333, 0.5, 0.8333, 0.5, 0.8333, 0.5, 0.8333, 0.5, 0.8333, 0.5, 0.8333, 0.5, 0.8333, 0.5, 0.8333, 0.5, 0.8333, 0.5, 0.8333, 0.5, 0.8333, 0.5, 0.8333, 0.5, 0.8333, 0.5, 0.8333, 0.5, 0.8333, 0.5, 0.8333, 0.5, 0.8333, 0.5, 0.8333, 0.5, 0.8333, 0.5, 0.8333, 0.5, 0.8333, 0.5, 0.8333, 0.5, 0.8333, 0.5, 0.8333, 0.5, 0.8333, 0.5, 0.8333, 0.5, 0.8333, 0.5, 0.8333, 0.5, 0.8333, 0.5, 0.8333, 0.5, 0.8333, 0.5, 0.8333, 0.5, 0.8333, 0.5, 0.8333, 0.5, 0.8333, 0.5, 0.8333, 0.5, 0.8333, 0.5, 0.8333, 0.5, 0.8333, 0.5, 0.8333, 0.5, 0.8333, 0.5, 0.8333, 0.5, 0.8333, 0.5, 0.8333, 0.5, 0.8333, 0.5, 0.8333, 0.5, 0.8333, 0.5, 0.8333, 0.5, 0.8333, 0.5, 0.8333, 0.5, 0.8333, 0.5, 0.8333, 0.5, 0.8333, 0.5, 0.8333, 0.5, 0.8333, 0.5, 0.8333, 0.5, 0.8333, 0.5, 0.8333, 0.5, 0.8333, 0.5, 0.8333, 0.5, 0.8333, 0.5, 0.8333, 0.5, 0.8333, 0.5, 0.8333, 0.5, 0.8333, 0.5, 0.8333, 0.5, 0.8333, 0.5, 0.8333, 0.5, 0.8333, 0.5, 0.8333, 0.5, 0.8333, 0.5, 0.8333, 0.5, 0.8333, 0.5, 0.8333, 0.5, 0.8333, 0.5, 0.8333, 0.5, 0.8333, 0.5, 0.8333, 0.5, 0.8333, 0.5, 0.8333, 0.5, 0.8333, 0.5, 0.8333, 0.5, 0.8333, 0.5, 0.8333, 0.5, 0.8333, 0.5, 0.8333, 0.5, 0.8333, 0.5, 0.8333, 0.5, 0.8333, 0.5, 0.8333, 0.5, 0.8333, 0.5, 0.8333, 0.5, 0.8333, 0.5, 0.8333, 0.5, 0.8333, 0.5, 0.8333, 0.5, 0.8333, 0.5, 0.8333, 0.5, 0.8333, 0.5, 0.8333, 0.5, 0.8333, 0.5, 0.8333, 0.5, 0.8333, 0.5, 0.8333, 0.5, 0.8333, 0.5, 0.8333, 0.5, 0.8333, 0.5, 0.8333, 0.5, 0.8333, 0.5, 0.8333, 0.5, 0.8333, 0.5, 0.8333, 0.5, 0.8333, 0.5, 0.8333, 0.5, 0.8333, 0.5, 0.8333, 0.5, 0.8333, 0.5, 0.8333, 0.5, 0.8333, 0.5, 0.8333, 0.5, 0.8333, 0.5, 0.8333, 0.5, 0.8333, 0.5, 0.8333, 0.5, 0.8333, 0.5, 0.8333, 0.5, 0.8333, 0.5, 0.8333, 0.5, 0.8333, 0.5, 0.8333, 0.5, 0.8333, 0.5, 0.8333, 0.5, 0.8333, 0.5, 0.8333, 0.5, 0.8333, 0.5, 0.8333, 0.5, 0.8333, 0.5, 0.8333, 0.5, 0.8333, 0.5, 0.8333, 0.5, 0.8333, 0.5, 0.8333, 0.5, 0.8333, 0.5, 0.8333, 0.5, 0.8333, 0.5, 0.8333, 0.5, 0.8333, 0.5, 0.8333, 0.5, 0.8333, 0.5, 0.8333, 0.5, 0.8333, 0.5, 0.8333, 0.5, 0.8333, 0.5, 0.8333, 0.5, 0.8333, 0.5, 0.8333, 0.5, 0.8333, 0.5, 0.8333, 0.5, 0.8333, 0.5, 0.8333, 0.5, 0.8333, 0.5, 0.8333, 0.5, 0.8333, 0.5, 0.8333, 0.5, 0.8333, 0.5, 0.8333, 0.5, 0.8333, 0.5, 0.8333, 0.5, 0.8333, 0.5, 0.8333, 0.5, 0.8333, 0.5, 0.8333, 0.5, 0.8333, 0.5, 0.8333, 0.5, 0.8333, 0.5, 0.8333, 0.5, 0.8333, 0.5, 0.8333, 0.5, 0.8333, 0.5, 0.8333, 0.5, 0.8333, 0.5, 0.8333, 0.5, 0.8333, 0.5, 0.8333, 0.5, 0.8333, 0.5, 0.8333, 0.5, 0.8333, 0.5, 0.8333, 0.5, 0.8333, 0.5, 0.8333, 0.5, 0.8333, 0.5, 0.8333, 0.5, 0.8333, 0.5, 0.8333, 0.5, 0.8333, 0.5, 0.8333, 0.5, 0.8333, 0.5, 0.8333, 0.5, 0.8333, 0.5, 0.8333, 0.5, 0.8333, 0.5, 0.8333, 0.5, 0.8333, 0.5, 0.8333, 0.5, 0.8333, 0.5, 0.8333, 0.5, 0.8333, 0.5, 0.8333, 0.5, 0.8333, 0.5, 0.8333, 0.5, 0.8333, 0.5, 0.8333, 0.5, 0.8333, 0.5, 0.8333, 0.5, 0.8333, 0.5, 0.8333, 0.5, 0.8333, 0.5, 0.8333, 0.5, 0.8333, 0.5, 0.8333, 0.5, 0.8333, 0.5, 0.8333, 0.5, 0.8333, 0.5, 0.8333, 0.5, 0.8333, 0.5, 0.8333, 0.5, 0.8333, 0.5, 0.8333, 0.5, 0.8333, 0.5, 0.8333, 0.5, 0.8333, 0.5, 0.8333, 0.5, 0.8333, 0.5, 0.8333, 0.5, 0.8333, 0.5, 0.8333, 0.5, 0.8333, 0.5, 0.8333, 0.5, 0.8333, 0.5, 0.8333, 0.5, 0.8333, 0.5, 0.8333, 0.5, 0.8333, 0.5, 0.8333, 0.5, 0.5, 0.5, 0.5, 0.5, 0.5, 0.5, 0.5, 0.5, 0.5, 0.5, 0.5, 0.5, 0.5, 0.5, 0.5, 0.5, 0.5, 0.5, 0.5, 0.5, 0.5, 0.5, 0.5, 0.5, 0.5, 0.5, 0.5, 0.5, 0.5, 0.5, 0.5, 0.5, 0.5, 0.5, 0.5, 0.5, 0.5, 0.5, 0.5, 0.5, 0.8333, 0.5, 0.8333, 0.5, 0.8333, 0.5, 0.8333, 0.5, 0.5, 0.8333, 0.5, 0.8333, 0.5, 0.8333, 0.5, 0.8333, 0.5, 0.8333, 0.5, 0.8333, 0.5, 0.8333, 0.5, 0.8333, 0.5, 0.8333, 0.5, 0.8333, 0.5, 0.8333, 0.5, 0.8333, 0.5, 0.8333, 0.5, 0.8333, 0.5, 0.8333, 0.5, 0.8333, 0.5, 0.8333, 0.5, 0.8333, 0.5, 0.8333, 0.5, 0.8333, 0.5, 0.8333, 0.5, 0.8333, 0.5, 0.8333, 0.5, 0.8333, 0.5, 0.8333, 0.5, 0.8333, 0.5, 0.8333, 0.5, 0.8333, 0.5, 0.8333, 0.5, 0.8333, 0.5, 0.8333, 0.5, 0.8333, 0.5, 0.8333, 0.5, 0.8333, 0.5, 0.8333, 0.5, 0.8333, 0.5, 0.8333, 0.5, 0.8333, 0.5, 0.8333, 0.5, 0.8333, 0.5, 0.8333, 0.5, 0.8333, 0.5, 0.8333, 0.5, 0.8333, 0.5, 0.8333, 0.5, 0.8333, 0.5, 0.8333, 0.5, 0.8333, 0.5, 0.8333, 0.5, 0.8333, 0.5, 0.8333, 0.5, 0.8333, 0.5, 0.8333, 0.5, 0.8333, 0.5, 0.8333, 0.5, 0.8333, 0.5, 0.8333, 0.5, 0.8333, 0.5, 0.8333, 0.5, 0.8333, 0.5, 0.8333, 0.5, 0.8333, 0.5, 0.8333, 0.5, 0.8333, 0.5, 0.8333, 0.5, 0.8333, 0.5, 0.8333, 0.5, 0.8333, 0.5, 0.8333, 0.5, 0.8333, 0.5, 0.8333, 0.5, 0.8333, 0.5, 0.8333, 0.5, 0.8333, 0.5, 0.8333, 0.5, 0.8333, 0.5, 0.8333, 0.5, 0.8333, 0.5, 0.8333, 0.5, 0.8333, 0.5, 0.8333, 0.5, 0.8333, 0.5, 0.8333, 0.5, 0.8333, 0.5, 0.8333, 0.5, 0.8333, 0.5, 0.8333, 0.5, 0.8333, 0.5, 0.8333, 0.5, 0.8333, 0.5, 0.8333, 0.5, 0.8333, 0.5, 0.8333, 0.5, 0.8333, 0.5, 0.8333, 0.5, 0.8333, 0.5, 0.8333, 0.5, 0.8333, 0.5, 0.8333, 0.5, 0.8333, 0.5, 0.8333, 0.5, 0.8333, 0.5, 0.8333, 0.5, 0.8333, 0.5, 0.8333, 0.5, 0.8333, 0.5, 0.8333, 0.5, 0.8333, 0.5, 0.8333, 0.5, 0.8333, 0.5, 0.8333, 0.5, 0.8333, 0.5, 0.8333, 0.5, 0.8333, 0.5, 0.8333, 0.5, 0.8333, 0.5, 0.8333, 0.5, 0.8333, 0.5, 0.8333, 0.5, 0.8333, 0.5, 0.8333, 0.5, 0.8333, 0.5, 0.8333, 0.5, 0.8333, 0.5, 0.8333, 0.5, 0.8333, 0.5, 0.8333, 0.5, 0.8333, 0.5, 0.8333, 0.5, 0.8333, 0.5, 0.8333, 0.5, 0.8333, 0.5, 0.8333, 0.5, 0.8333, 0.5, 0.8333, 0.5, 0.8333, 0.5, 0.8333, 0.5, 0.8333, 0.5, 0.8333, 0.5, 0.8333, 0.5, 0.8333, 0.5, 0.8333, 0.5, 0.8333, 0.5, 0.8333, 0.5, 0.8333, 0.5, 0.8333, 0.5, 0.8333, 0.5, 0.8333, 0.5, 0.8333, 0.5, 0.8333, 0.5, 0.8333, 0.5, 0.8333, 0.5, 0.8333, 0.5, 0.8333, 0.5, 0.8333, 0.5, 0.8333, 0.5, 0.8333, 0.5, 0.8333, 0.5, 0.8333, 0.5, 0.8333, 0.5, 0.8333, 0.5, 0.8333, 0.5, 0.8333, 0.5, 0.8333, 0.5, 0.8333, 0.5, 0.8333, 0.5, 0.8333, 0.5, 0.8333, 0.5, 0.8333, 0.5, 0.8333, 0.5, 0.8333, 0.5, 0.8333, 0.5, 0.8333, 0.5, 0.8333, 0.5, 0.8333, 0.5, 0.8333, 0.5, 0.8333, 0.5, 0.8333, 0.5, 0.8333, 0.5, 0.8333, 0.5, 0.8333, 0.5, 0.8333, 0.5, 0.8333, 0.5, 0.8333, 0.5, 0.8333, 0.5, 0.8333, 0.5, 0.8333, 0.5, 0.8333, 0.5, 0.8333, 0.5, 0.8333, 0.5, 0.8333, 0.5, 0.8333, 0.5, 0.8333, 0.5, 0.8333, 0.5, 0.8333, 0.5, 0.8333, 0.5, 0.8333, 0.5, 0.8333, 0.5, 0.8333, 0.5, 0.8333, 0.5, 0.8333, 0.5, 0.8333, 0.5, 0.8333, 0.5, 0.8333, 0.5, 0.8333, 0.5, 0.8333, 0.5, 0.8333, 0.5, 0.8333, 0.5, 0.8333, 0.5, 0.8333, 0.5, 0.8333, 0.5, 0.8333, 0.5, 0.8333, 0.5, 0.8333, 0.5, 0.8333, 0.5, 0.8333, 0.5, 0.8333, 0.5, 0.8333, 0.5, 0.8333, 0.5, 0.8333, 0.5, 0.8333, 0.5, 0.8333, 0.5, 0.8333, 0.5, 0.8333, 0.8333, 0.8333, 0.8333, 0.8333, 0.8333, 0.8333, 0.8333, 0.8333, 0.8333, 0.8333, 0.8333, 0.8333, 0.8333, 0.8333, 0.8333, 0.8333, 0.5, 0.8333, 0.5, 0.8333, 0.5, 0.8333, 0.5, 0.8333, 0.5, 0.8333, 0.5, 0.8333, 0.5, 0.8333, 0.5, 0.8333, 0.5, 0.8333, 0.5, 0.8333, 0.5, 0.8333, 0.5, 0.8333, 0.8333, 0.8333, 0.8333, 0.8333, 0.8333, 0.8333, 0.8333, 0.8333, 0.8333, 0.8333, 0.8333, 0.8333, 0.8333, 0.8333, 0.8333, 0.8333, 0.8333, 0.8333, 0.8333, 0.8333, 0.8333, 0.8333, 0.8333, 0.8333, 0.8333, 0.8333, 0.8333, 0.8333, 0.8333, 0.8333, 0.8333, 0.8333, 0.8333, 0.8333, 0.8333, 0.8333, 0.8333, 0.8333, 0.8333, 0.8333, 0.8333, 0.8333, 0.8333, 0.8333, 0.8333, 0.8333, 0.8333, 0.8333, 0.8333, 0.8333, 0.8333, 0.8333, 0.8333, 0.8333, 0.8333, 0.8333, 0.8333, 0.8333, 0.8333, 0.8333, 0.8333, 0.8333, 0.8333, 0.8333, 0.8333, 0.8333, 0.8333, 0.8333, 0.8333, 0.8333, 0.8333, 0.8333, 0.8333, 0.8333, 0.8333, 0.8333, 0.8333, 0.8333, 0.8333, 0.8333, 0.8333, 0.8333, 0.8333, 0.8333, 0.8333, 0.8333, 0.8333, 0.8333, 0.8333, 0.8333, 0.8333, 0.8333, 0.8333, 0.8333, 0.8333, 0.8333, 0.8333, 0.8333, 0.8333, 0.8333, 0.8333, 0.8333, 0.8333, 0.8333, 0.8333, 0.8333, 0.8333, 0.8333, 0.8333, 0.8333, 0.8333, 0.8333, 0.8333, 0.8333, 0.8333, 0.8333, 0.8333, 0.8333, 0.8333, 0.8333, 0.8333, 0.8333, 0.8333, 0.8333, 0.8333, 0.8333, 0.8333, 0.8333, 0.8333, 0.8333, 0.8333, 0.8333, 0.8333, 0.8333, 0.8333, 0.8333, 0.8333, 0.8333, 0.8333, 0.8333, 0.8333, 0.8333, 0.8333, 0.8333, 0.8333, 0.8333, 0.8333, 0.8333, 0.8333, 0.8333, 0.8333, 0.8333, 0.8333, 0.8333, 0.8333, 0.8333, 0.8333, 0.8333, 0.8333, 0.8333, 0.8333, 0.8333, 0.8333, 0.8333, 0.8333, 0.8333, 0.8333, 0.8333, 0.8333, 0.8333, 0.8333, 0.8333, 0.8333, 0.8333, 0.8333, 0.8333, 0.8333, 0.8333, 0.8333, 0.8333, 0.8333, 0.8333, 0.8333, 0.8333, 0.8333, 0.8333, 0.8333, 0.8333, 0.8333, 0.8333, 0.8333, 0.8333, 0.8333, 0.8333, 0.8333, 0.8333, 0.8333, 0.8333, 0.8333, 0.8333, 0.8333, 0.8333, 0.8333, 0.8333, 0.8333, 0.8333, 0.8333, 0.8333, 0.8333, 0.8333, 0.8333, 0.8333, 0.8333, 0.8333, 0.8333, 0.8333, 0.8333, 0.8333, 0.8333, 0.8333, 0.8333, 0.8333, 0.8333, 0.8333, 0.8333, 0.8333, 0.8333, 0.8333, 0.8333, 0.8333, 0.8333, 0.8333, 0.8333, 0.8333, 0.8333, 0.8333, 0.8333, 0.8333, 0.8333, 0.8333, 0.8333, 0.8333, 0.8333, 0.8333, 0.8333, 0.8333, 0.8333, 0.8333, 0.8333, 0.8333, 0.8333, 0.8333, 0.8333, 0.8333, 0.8333, 0.8333, 0.8333, 0.8333, 0.8333, 0.8333, 0.8333, 0.8333, 0.8333, 0.8333, 0.8333, 0.8333, 0.8333, 0.8333, 0.8333, 0.8333, 0.8333, 0.8333, 0.8333, 0.8333, 0.8333, 0.8333, 0.8333, 0.8333, 0.8333, 0.8333, 0.8333, 0.8333, 0.8333, 0.8333, 0.8333, 0.8333, 0.8333, 0.8333, 0.8333, 0.8333, 0.8333, 0.8333, 0.8333, 0.8333, 0.8333, 0.8333, 0.8333, 0.8333, 0.8333, 0.8333, 0.8333, 0.8333, 0.8333, 0.8333, 0.8333, 0.8333, 0.8333, 0.8333, 0.8333, 0.8333, 0.8333, 0.8333, 0.8333, 0.8333, 0.8333, 0.8333, 0.8333, 0.8333, 0.8333, 0.8333, 0.8333, 0.8333, 0.8333, 0.8333, 0.8333, 0.8333, 0.8333, 0.8333, 0.8333, 0.8333, 0.8333, 0.8333, 0.8333, 0.8333, 0.8333, 0.8333, 0.8333, 0.8333, 0.8333, 0.8333, 0.8333, 0.8333, 0.8333, 0.8333, 0.8333, 0.8333, 0.8333, 0.8333, 0.8333, 0.8333, 0.8333, 0.8333, 0.8333, 0.8333, 0.8333, 0.8333, 0.8333, 0.8333, 0.8333, 0.8333, 0.8333, 0.8333, 0.8333, 0.8333, 0.8333, 0.8333, 0.8333, 0.8333, 0.8333, 0.8333, 0.8333, 0.8333, 0.8333, 0.8333, 0.8333, 0.8333, 0.8333, 0.8333, 0.8333, 0.8333, 0.8333, 0.8333, 0.8333, 0.8333, 0.8333, 0.8333, 0.8333, 0.8333, 0.8333, 0.8333, 0.8333, 0.8333, 0.8333, 0.8333, 0.8333, 0.8333, 0.8333, 0.8333, 0.8333, 0.8333, 0.8333, 0.8333, 0.8333, 0.8333, 0.8333, 0.8333, 0.8333, 0.8333, 0.8333, 0.8333, 0.8333, 0.8333, 0.8333, 0.8333, 0.8333, 0.8333, 0.8333, 0.8333, 0.8333, 0.8333, 0.8333, 0.8333, 0.8333, 0.8333, 0.8333, 0.8333, 0.8333, 0.8333, 0.8333, 0.8333, 0.8333, 0.8333, 0.8333, 0.8333, 0.8333, 0.8333, 0.8333, 0.8333, 0.8333, 0.8333, 0.8333, 0.8333, 0.8333, 0.8333, 0.8333, 0.8333, 0.8333, 0.8333, 0.8333, 0.8333, 0.8333, 0.8333, 0.8333, 0.8333, 0.8333, 0.8333, 0.8333, 0.8333, 0.8333, 0.8333, 0.8333, 0.8333, 0.8333, 0.8333, 0.8333, 0.8333, 0.8333, 0.8333, 0.8333, 0.8333, 0.8333, 0.8333, 0.8333, 0.8333, 0.8333, 0.8333, 0.8333, 0.8333, 0.8333, 0.8333, 0.8333, 0.8333, 0.8333, 0.8333, 0.8333, 0.8333, 0.8333, 0.8333, 0.8333, 0.8333, 0.8333, 0.8333, 0.8333, 0.8333, 0.8333, 0.8333, 0.8333, 0.8333, 0.8333, 0.8333, 0.8333, 0.8333, 0.8333, 0.8333, 0.8333, 0.8333, 0.8333, 0.8333, 0.8333, 0.8333, 0.8333, 0.8333, 0.8333, 0.8333, 0.8333, 0.8333, 0.8333, 0.8333, 0.8333, 0.8333, 0.8333, 0.8333, 0.8333, 0.8333, 0.8333, 0.8333, 0.8333, 0.8333, 0.8333, 0.8333, 0.8333, 0.8333, 0.8333, 0.8333, 0.8333, 0.8333, 0.8333, 0.8333, 0.8333, 0.8333, 0.8333, 0.8333, 0.8333, 0.8333, 0.8333, 0.8333, 0.8333, 0.8333, 0.8333, 0.8333, 0.8333, 0.8333, 0.8333, 0.8333, 0.8333, 0.8333, 0.8333, 0.8333, 0.8333, 0.8333, 0.8333, 0.8333, 0.8333, 0.8333, 0.8333, 0.8333, 0.8333, 0.8333, 0.8333, 0.8333, 0.8333, 0.8333, 0.8333, 0.8333, 0.8333, 0.8333, 0.8333, 0.8333, 0.8333, 0.8333, 0.8333, 0.8333, 0.8333, 0.8333, 0.8333, 0.8333, 0.8333, 0.8333, 0.8333, 0.8333, 0.8333, 0.8333, 0.8333, 0.8333, 0.8333, 0.8333, 0.8333, 0.8333, 0.8333, 0.8333, 0.8333, 0.8333, 0.8333, 0.8333, 0.8333, 0.8333, 0.8333, 0.8333, 0.8333, 0.8333, 0.8333, 0.8333, 0.8333, 0.8333, 0.8333, 0.8333, 0.8333, 0.8333, 0.8333, 0.8333, 0.8333, 0.8333, 0.8333, 0.8333, 0.8333, 0.8333, 0.8333, 0.8333, 0.8333, 0.8333, 0.8333, 0.8333, 0.8333, 0.8333, 0.8333, 0.8333, 0.8333, 0.8333, 0.8333, 0.8333, 0.8333, 0.8333, 0.8333, 0.8333, 0.8333, 0.8333, 0.8333, 0.8333, 0.8333, 0.8333, 0.8333, 0.8333, 0.8333, 0.8333, 0.8333, 0.8333, 0.8333, 0.8333, 0.8333, 0.8333, 0.8333, 0.8333, 0.8333, 0.8333, 0.8333, 0.8333, 0.8333, 0.8333, 0.8333, 0.8333, 0.8333, 0.8333, 0.8333, 0.8333, 0.8333, 0.8333, 0.8333, 0.8333, 0.8333, 0.8333, 0.8333, 0.8333, 0.8333, 0.8333, 0.8333, 0.8333, 0.8333, 0.8333, 0.8333, 0.8333, 0.8333, 0.8333, 0.8333, 0.8333, 0.8333, 0.8333, 0.8333, 0.8333, 0.8333, 0.8333, 0.8333, 0.8333, 0.8333, 0.8333, 0.8333, 0.8333, 0.8333, 0.8333, 0.8333, 0.8333, 0.8333, 0.8333, 0.8333, 0.8333, 0.8333, 0.8333, 0.8333, 0.8333, 0.8333, 0.8333, 0.8333, 0.8333, 0.8333, 0.8333, 0.8333, 0.8333, 0.8333, 0.8333, 0.8333, 0.8333, 0.8333, 0.8333, 0.8333, 0.8333, 0.8333, 0.8333, 0.8333, 0.8333, 0.8333, 0.8333, 0.8333, 0.8333, 0.8333, 0.8333, 0.8333, 0.8333, 0.8333, 0.8333, 0.8333, 0.8333, 0.8333, 0.8333, 0.8333, 0.8333, 0.8333, 0.8333, 0.8333, 0.8333, 0.8333, 0.8333, 0.8333, 0.8333, 0.5, 0.8333, 0.5, 0.8333, 0.5, 0.8333, 0.5, 0.8333, 0.5, 0.8333, 0.5, 0.8333, 0.5, 0.8333, 0.5, 0.8333, 0.5, 0.8333, 0.5, 0.8333, 0.5, 0.8333, 0.5, 0.8333, 0.8333, 0.8333, 0.8333, 0.8333, 0.8333, 0.8333, 0.8333, 0.8333, 0.8333, 0.8333, 0.8333, 0.8333, 0.8333, 0.8333, 0.8333, 0.8333, 0.8333, 0.8333, 0.8333, 0.8333, 0.8333, 0.8333, 0.8333, 0.8333, 0.8333, 0.8333, 0.8333, 0.8333, 0.8333, 0.8333, 0.8333, 0.8333, 0.8333, 0.8333, 0.8333, 0.8333, 0.8333, 0.8333, 0.8333, 0.8333, 0.8333, 0.8333, 0.8333, 0.8333, 0.8333, 0.8333, 0.8333, 0.8333, 0.8333, 0.8333, 0.8333, 0.8333, 0.8333, 0.8333, 0.8333, 0.8333, 0.8333, 0.8333, 0.8333, 0.8333, 0.8333, 0.8333, 0.8333, 0.8333, 0.8333, 0.8333, 0.8333, 0.8333, 0.8333, 0.8333, 0.8333, 0.8333, 0.8333, 0.8333, 0.8333, 0.8333, 0.8333, 0.8333, 0.8333, 0.8333, 0.8333, 0.8333, 0.8333, 0.8333, 0.8333, 0.8333, 0.8333, 0.8333, 0.8333, 0.8333, 0.8333, 0.8333, 0.8333, 0.8333, 0.8333, 0.8333, 0.8333, 0.8333, 0.8333, 0.8333, 0.8333, 0.8333, 0.8333, 0.8333, 0.8333, 0.8333, 0.8333, 0.8333, 0.8333, 0.8333, 0.8333, 0.8333, 0.8333, 0.8333, 0.8333, 0.8333, 0.8333, 0.8333, 0.8333, 0.8333, 0.8333, 0.8333, 0.8333, 0.8333, 0.8333, 0.8333, 0.8333, 0.8333, 0.8333, 0.8333, 0.8333, 0.8333, 0.8333, 0.8333, 0.8333, 0.8333, 0.8333, 0.8333, 0.8333, 0.8333, 0.8333, 0.8333, 0.8333, 0.8333, 0.8333, 0.8333, 0.8333, 0.8333, 0.8333, 0.8333, 0.8333, 0.8333, 0.8333, 0.8333, 0.8333, 0.8333, 0.8333, 0.8333, 0.8333, 0.8333, 0.8333, 0.8333, 0.8333, 0.8333, 0.8333, 0.8333, 0.8333, 0.8333, 0.8333, 0.8333, 0.8333, 0.8333, 0.8333, 0.8333, 0.8333, 0.8333, 0.8333, 0.8333, 0.8333, 0.8333, 0.8333, 0.8333, 0.8333, 0.8333, 0.8333, 0.8333, 0.8333, 0.8333, 0.8333, 0.8333, 0.8333, 0.8333, 0.8333, 0.8333, 0.8333, 0.8333, 0.8333, 0.8333, 0.8333, 0.8333, 0.8333, 0.8333, 0.8333, 0.8333, 0.8333, 0.8333, 0.8333, 0.8333, 0.8333, 0.8333, 0.8333, 0.8333, 0.8333, 0.8333, 0.8333, 0.8333, 0.8333, 0.8333, 0.8333, 0.8333, 0.8333, 0.8333, 0.8333, 0.8333, 0.8333, 0.8333, 0.8333, 0.8333, 0.8333, 0.8333, 0.8333, 0.8333, 0.8333, 0.8333, 0.8333, 0.8333, 0.8333, 0.8333, 0.8333, 0.8333, 0.8333, 0.8333, 0.8333, 0.8333, 0.8333, 0.8333, 0.8333, 0.8333, 0.8333, 0.8333, 0.8333, 0.8333, 0.8333, 0.8333, 0.8333, 0.8333, 0.8333, 0.8333, 0.8333, 0.8333, 0.8333, 0.8333, 0.8333, 0.8333, 0.8333, 0.8333, 0.8333, 0.8333, 0.8333, 0.8333, 0.8333, 0.8333, 0.8333, 0.8333, 0.8333, 0.8333, 0.8333, 0.8333, 0.8333, 0.8333, 0.8333, 0.8333, 0.8333, 0.8333, 0.8333, 0.8333, 0.8333, 0.8333, 0.8333, 0.8333, 0.8333, 0.8333, 0.8333, 0.8333, 0.8333, 0.8333, 0.8333, 0.8333, 0.8333, 0.8333, 0.8333, 0.8333, 0.8333, 0.8333, 0.8333, 0.8333, 0.8333, 0.8333, 0.8333, 0.8333, 0.8333, 0.8333, 0.8333, 0.8333, 0.8333, 0.8333, 0.8333, 0.8333, 0.8333, 0.8333, 0.8333, 0.8333, 0.8333, 0.8333, 0.8333, 0.8333, 0.8333, 0.8333, 0.8333, 0.8333, 0.8333, 0.8333, 0.8333, 0.8333, 0.8333, 0.8333, 0.8333, 0.8333, 0.8333, 0.8333, 0.8333, 0.8333, 0.8333, 0.8333, 0.8333, 0.8333, 0.8333, 0.8333, 0.8333, 0.8333, 0.8333, 0.8333, 0.8333, 0.8333, 0.8333, 0.8333, 0.8333, 0.8333, 0.8333, 0.8333, 0.8333, 0.8333, 0.8333, 0.8333, 0.8333, 0.8333, 0.8333, 0.8333, 0.8333, 0.8333, 0.8333, 0.8333, 0.8333, 0.8333, 0.8333, 0.8333, 0.8333, 0.8333, 0.8333, 0.8333, 0.8333, 0.8333, 0.8333, 0.8333, 0.8333, 0.8333, 0.8333, 0.8333, 0.8333, 0.8333, 0.8333, 0.8333, 0.8333, 0.8333, 0.8333, 0.8333, 0.8333, 0.8333, 0.8333, 0.8333, 0.8333, 0.8333, 0.8333, 0.8333, 0.8333, 0.8333, 0.8333, 0.8333, 0.8333, 0.8333, 0.8333, 0.8333, 0.8333, 0.8333, 0.8333, 0.8333, 0.8333, 0.8333, 0.8333, 0.8333, 0.8333, 0.8333, 0.8333, 0.8333, 0.8333, 0.8333, 0.8333, 0.8333, 0.8333, 0.8333, 0.8333, 0.8333, 0.8333, 0.8333, 0.8333, 0.8333, 0.8333, 0.8333, 0.8333, 0.8333, 0.8333, 0.8333, 0.8333, 0.8333, 0.8333, 0.8333, 0.8333, 0.8333, 0.8333, 0.8333, 0.8333, 0.8333, 0.8333, 0.8333, 0.8333, 0.8333, 0.8333, 0.8333, 0.8333, 0.8333, 0.8333, 0.8333, 0.8333, 0.8333, 0.8333, 0.8333, 0.8333, 0.8333, 0.8333, 0.8333, 0.8333, 0.8333, 0.8333, 0.8333, 0.8333, 0.8333, 0.8333, 0.8333, 0.8333, 0.8333, 0.8333, 0.8333, 0.8333, 0.8333, 0.8333, 0.8333, 0.8333, 0.8333, 0.8333, 0.8333, 0.8333, 0.8333, 0.8333, 0.8333, 0.8333, 0.8333, 0.8333, 0.8333, 0.8333, 0.8333, 0.8333, 0.8333, 0.8333, 0.8333, 0.8333, 0.8333, 0.8333, 0.8333, 0.8333, 0.8333, 0.8333, 0.8333, 0.8333, 0.8333, 0.8333, 0.8333, 0.8333, 0.8333, 0.8333, 0.8333, 0.8333, 0.8333, 0.8333, 0.8333, 0.8333, 0.8333, 0.8333, 0.8333, 0.8333, 0.8333, 0.8333, 0.8333, 0.8333, 0.8333, 0.8333, 0.8333, 0.8333, 0.8333, 0.8333, 0.8333, 0.8333, 0.8333, 0.8333, 0.8333, 0.8333, 0.8333, 0.8333, 0.8333, 0.8333, 0.8333, 0.8333, 0.8333, 0.8333, 0.8333, 0.8333, 0.8333, 0.8333, 0.8333, 0.8333, 0.8333, 0.8333, 0.8333, 0.8333, 0.8333, 0.8333, 0.8333, 0.8333, 0.8333, 0.8333, 0.8333, 0.8333, 0.8333, 0.8333, 0.8333, 0.8333, 0.8333, 0.8333, 0.8333, 0.8333, 0.8333, 0.8333, 0.8333, 0.8333, 0.8333, 0.8333, 0.8333, 0.8333, 0.8333, 0.8333, 0.8333, 0.8333, 0.8333, 0.8333, 0.8333, 0.8333, 0.8333, 0.8333, 0.8333, 0.8333, 0.8333, 0.8333, 0.8333, 0.8333, 0.8333, 0.8333, 0.8333, 0.8333, 0.8333, 0.8333, 0.8333, 0.8333, 0.8333, 0.8333, 0.8333, 0.8333, 0.8333, 0.8333, 0.8333, 0.8333, 0.8333, 0.8333, 0.8333, 0.8333, 0.8333, 0.8333, 0.8333, 0.8333, 0.8333, 0.8333, 0.8333, 0.8333, 0.8333, 0.8333, 0.8333, 0.8333, 0.8333, 0.8333, 0.8333, 0.8333, 0.8333, 0.8333, 0.8333, 0.8333, 0.8333, 0.8333, 0.8333, 0.8333, 0.8333, 0.8333, 0.8333, 0.8333, 0.8333, 0.8333, 0.8333, 0.8333, 0.8333, 0.8333, 0.8333, 0.8333, 0.8333, 0.8333, 0.8333, 0.8333, 0.8333, 0.8333, 0.8333, 0.8333, 0.8333, 0.8333, 0.8333, 0.8333, 0.8333, 0.8333, 0.8333, 0.8333, 0.8333, 0.8333, 0.8333, 0.8333, 0.8333, 0.8333, 0.8333, 0.8333, 0.8333, 0.8333, 0.8333, 0.8333, 0.8333, 0.8333, 0.8333, 0.8333, 0.8333, 0.8333, 0.8333, 0.8333, 0.8333, 0.8333, 0.8333, 0.8333, 0.8333, 0.8333, 0.8333, 0.8333, 0.8333, 0.8333, 0.8333, 0.8333, 0.8333, 0.8333, 0.8333, 0.8333, 0.8333, 0.8333, 0.8333, 0.8333, 0.8333, 0.8333, 0.8333, 0.8333, 0.8333, 0.8333, 0.8333, 0.8333, 0.8333, 0.8333, 0.8333, 0.8333, 0.8333, 0.8333, 0.8333, 0.8333, 0.8333, 0.8333, 0.8333, 0.8333, 0.8333, 0.8333, 0.8333, 0.8333, 0.8333, 0.8333, 0.8333, 0.8333, 0.8333, 0.8333, 0.8333, 0.1667, 0.5, 0.1667, 0.5, 0.1667, 0.5, 0.1667, 0.5, 0.1667, 0.5, 0.1667, 0.5, 0.1667, 0.5, 0.1667, 0.5, 0.1667, 0.5, 0.1667, 0.5, 0.1667, 0.5, 0.1667, 0.5, 0.1667, 0.5, 0.1667, 0.5, 0.1667, 0.5, 0.1667, 0.5, 0.1667, 0.5, 0.1667, 0.5, 0.1667, 0.5, 0.1667, 0.5, 0.1667, 0.5, 0.1667, 0.5, 0.1667, 0.5, 0.1667, 0.5, 0.1667, 0.5, 0.1667, 0.5, 0.1667, 0.5, 0.1667, 0.5, 0.1667, 0.5, 0.1667, 0.5, 0.1667, 0.5, 0.1667, 0.5, 0.1667, 0.5, 0.1667, 0.5, 0.1667, 0.5, 0.1667, 0.5, 0.1667, 0.5, 0.1667, 0.5, 0.1667, 0.5, 0.1667, 0.5, 0.1667, 0.5, 0.1667, 0.5, 0.1667, 0.5, 0.1667, 0.5, 0.1667, 0.5, 0.1667, 0.5, 0.1667, 0.5, 0.1667, 0.5, 0.1667, 0.5, 0.1667, 0.5, 0.1667, 0.5, 0.1667, 0.5, 0.1667, 0.5, 0.1667, 0.5, 0.1667, 0.5, 0.1667, 0.5, 0.1667, 0.5, 0.1667, 0.5, 0.1667, 0.5, 0.1667, 0.5, 0.1667, 0.5, 0.1667, 0.5, 0.1667, 0.5, 0.1667, 0.5, 0.1667, 0.5, 0.1667, 0.5, 0.1667, 0.5, 0.1667, 0.5, 0.1667, 0.5, 0.1667, 0.5, 0.1667, 0.5, 0.1667, 0.5, 0.1667, 0.5, 0.1667, 0.5, 0.1667, 0.5, 0.1667, 0.5, 0.1667, 0.5, 0.1667, 0.5, 0.1667, 0.5, 0.1667, 0.5, 0.1667, 0.5, 0.1667, 0.5, 0.1667, 0.5, 0.1667, 0.5, 0.1667, 0.5, 0.1667, 0.5, 0.1667, 0.5, 0.1667, 0.5, 0.1667, 0.5, 0.1667, 0.5, 0.1667, 0.5, 0.1667, 0.5, 0.1667, 0.5, 0.1667, 0.5, 0.1667, 0.5, 0.1667, 0.5, 0.1667, 0.5, 0.1667, 0.5, 0.1667, 0.5, 0.1667, 0.5, 0.1667, 0.5, 0.1667, 0.5, 0.1667, 0.5, 0.1667, 0.5, 0.1667, 0.5, 0.1667, 0.5, 0.1667, 0.5, 0.1667, 0.5, 0.1667, 0.5, 0.1667, 0.5, 0.1667, 0.5, 0.1667, 0.5, 0.1667, 0.8333, 0.1667, 0.8333, 0.1667, 0.8333, 0.1667, 0.8333, 0.1667, 0.8333, 0.1667, 0.8333, 0.1667, 0.8333, 0.1667, 0.8333, 0.1667, 0.8333, 0.1667, 0.8333, 0.1667, 0.8333, 0.1667, 0.8333, 0.1667, 0.8333, 0.1667, 0.8333, 0.1667, 0.8333, 0.1667, 0.8333, 0.1667, 0.8333, 0.1667, 0.8333, 0.1667, 0.8333, 0.1667, 0.8333, 0.1667, 0.8333, 0.1667, 0.8333, 0.1667, 0.8333, 0.1667, 0.8333, 0.1667, 0.8333, 0.1667, 0.8333, 0.1667, 0.8333, 0.1667, 0.8333, 0.1667, 0.8333, 0.1667, 0.8333, 0.1667, 0.8333, 0.1667, 0.8333, 0.1667, 0.8333, 0.1667, 0.8333, 0.1667, 0.8333, 0.1667, 0.8333, 0.1667, 0.8333, 0.1667, 0.8333, 0.1667, 0.8333, 0.1667, 0.8333, 0.1667, 0.8333, 0.1667, 0.8333, 0.1667, 0.8333, 0.1667, 0.8333, 0.1667, 0.8333, 0.1667, 0.8333, 0.1667, 0.8333, 0.1667, 0.8333, 0.1667, 0.8333, 0.1667, 0.8333, 0.1667, 0.8333, 0.1667, 0.8333, 0.1667, 0.8333, 0.1667, 0.8333, 0.1667, 0.8333, 0.1667, 0.8333, 0.1667, 0.8333, 0.1667, 0.8333, 0.1667, 0.8333, 0.1667, 0.8333, 0.1667, 0.8333, 0.1667, 0.8333, 0.1667, 0.8333, 0.1667, 0.8333, 0.1667, 0.8333, 0.1667, 0.8333, 0.1667, 0.8333, 0.1667, 0.8333, 0.1667, 0.8333, 0.1667, 0.8333, 0.1667, 0.8333, 0.1667, 0.8333, 0.1667, 0.8333, 0.1667, 0.8333, 0.1667, 0.8333, 0.1667, 0.8333, 0.1667, 0.8333, 0.1667, 0.8333, 0.1667, 0.8333, 0.1667, 0.8333, 0.1667, 0.8333, 0.1667, 0.8333, 0.1667, 0.8333, 0.1667, 0.8333, 0.1667, 0.8333, 0.1667, 0.8333, 0.1667, 0.8333, 0.1667, 0.8333, 0.1667, 0.8333, 0.1667, 0.8333, 0.1667, 0.8333, 0.1667, 0.8333, 0.1667, 0.8333, 0.1667, 0.8333, 0.1667, 0.8333, 0.1667, 0.8333, 0.8333, 0.5, 0.8333, 0.5, 0.8333, 0.5, 0.8333, 0.5, 0.8333, 0.5, 0.8333, 0.5, 0.8333, 0.5, 0.8333, 0.5, 0.8333, 0.5, 0.8333, 0.5, 0.8333, 0.5, 0.8333, 0.5, 0.8333, 0.5, 0.8333, 0.5, 0.8333, 0.5, 0.8333, 0.5, 0.8333, 0.5, 0.8333, 0.5, 0.8333, 0.5, 0.8333, 0.5, 0.8333, 0.5, 0.8333, 0.5, 0.8333, 0.5, 0.8333, 0.5, 0.8333, 0.5, 0.8333, 0.5, 0.8333, 0.5, 0.8333, 0.5, 0.8333, 0.5, 0.8333, 0.5, 0.8333, 0.5, 0.8333, 0.5, 0.8333, 0.5, 0.8333, 0.5, 0.8333, 0.5, 0.8333, 0.5, 0.8333, 0.5, 0.8333, 0.5, 0.8333, 0.5, 0.8333, 0.5, 0.8333, 0.5, 0.8333, 0.5, 0.8333, 0.5, 0.8333, 0.5, 0.8333, 0.5, 0.8333, 0.5, 0.8333, 0.5, 0.8333, 0.5, 0.8333, 0.5, 0.8333, 0.5, 0.8333, 0.5, 0.8333, 0.5, 0.8333, 0.5, 0.8333, 0.5, 0.8333, 0.5, 0.8333, 0.5, 0.8333, 0.5, 0.8333, 0.5, 0.8333, 0.5, 0.8333, 0.5, 0.8333, 0.5, 0.8333, 0.5, 0.8333, 0.5, 0.8333, 0.5, 0.8333, 0.5, 0.8333, 0.5, 0.8333, 0.5, 0.8333, 0.5, 0.8333, 0.5, 0.8333, 0.5, 0.8333, 0.5, 0.8333, 0.5, 0.8333, 0.5, 0.8333, 0.5, 0.8333, 0.5, 0.8333, 0.5, 0.8333, 0.5, 0.8333, 0.5, 0.8333, 0.5, 0.8333, 0.5, 0.5, 0.8333, 0.5, 0.8333, 0.5, 0.8333, 0.5, 0.8333, 0.5, 0.8333, 0.5, 0.8333, 0.5, 0.8333, 0.5, 0.8333, 0.5, 0.8333, 0.5, 0.8333, 0.5, 0.8333, 0.5, 0.8333, 0.5, 0.8333, 0.5, 0.8333, 0.5, 0.8333, 0.5, 0.8333, 0.5, 0.8333, 0.5, 0.8333, 0.5, 0.8333, 0.5, 0.8333, 0.5, 0.8333, 0.5, 0.8333, 0.5, 0.8333, 0.5, 0.8333, 0.5, 0.8333, 0.5, 0.8333, 0.5, 0.8333, 0.5, 0.8333, 0.5, 0.8333, 0.5, 0.8333, 0.5, 0.8333, 0.5, 0.8333, 0.1667, 0.5, 0.1667, 0.5, 0.1667, 0.5, 0.1667, 0.5, 0.8333, 0.5, 0.8333, 0.5, 0.8333, 0.5, 0.8333, 0.5, 0.5, 0.8333, 0.5, 0.8333, 0.5, 0.8333, 0.5, 0.8333, 0.1667, 0.5, 0.1667, 0.5, 0.1667, 0.5, 0.1667, 0.5, 0.1667, 0.5, 0.1667, 0.5, 0.1667, 0.5, 0.1667, 0.5, 0.5, 0.8333, 0.5, 0.8333, 0.5, 0.8333, 0.5, 0.8333, 0.5, 0.8333, 0.5, 0.8333, 0.5, 0.8333, 0.5, 0.8333, 0.5, 0.8333, 0.5, 0.8333, 0.5, 0.8333, 0.5, 0.8333, 0.5, 0.8333, 0.5, 0.8333, 0.5, 0.8333, 0.5, 0.8333, 0.5, 0.8333, 0.5, 0.8333, 0.5, 0.8333, 0.5, 0.8333, 0.5, 0.8333, 0.5, 0.8333, 0.5, 0.8333, 0.5, 0.8333, 0.5, 0.8333, 0.5, 0.8333, 0.5, 0.8333, 0.5, 0.8333, 0.5, 0.8333, 0.5, 0.8333, 0.5, 0.8333, 0.5, 0.8333, 0.1667, 0.5, 0.1667, 0.5, 0.1667, 0.5, 0.1667, 0.5, 0.5, 0.8333, 0.5, 0.8333, 0.5, 0.8333, 0.5, 0.8333, 0.5, 0.8333, 0.5, 0.8333, 0.5, 0.8333, 0.5, 0.8333, 0.1667, 0.5, 0.1667, 0.5, 0.1667, 0.5, 0.1667, 0.5, 0.5, 0.8333, 0.5, 0.8333, 0.5, 0.8333, 0.5, 0.8333, 0.5, 0.8333, 0.5, 0.8333, 0.5, 0.8333, 0.5, 0.8333, 0.1667, 0.1667, 0.1667, 0.1667, 0.1667, 0.1667, 0.1667, 0.1667, 0.5, 0.8333, 0.5, 0.8333, 0.5, 0.8333, 0.5, 0.8333, 0.5, 0.8333, 0.5, 0.8333, 0.5, 0.8333, 0.5, 0.8333, 0.1667, 0.5, 0.1667, 0.5, 0.1667, 0.5, 0.1667, 0.5, 0.5, 0.8333, 0.5, 0.8333, 0.5, 0.8333, 0.5, 0.8333, 0.5, 0.8333, 0.5, 0.8333, 0.5, 0.8333, 0.5, 0.8333, 0.5, 0.8333, 0.5, 0.8333, 0.5, 0.8333, 0.5, 0.8333, 0.5, 0.8333, 0.5, 0.8333, 0.5, 0.8333, 0.5, 0.8333, 0.5, 0.8333, 0.5, 0.8333, 0.5, 0.8333, 0.5, 0.8333, 0.5, 0.8333, 0.8333, 0.5, 0.8333, 0.5, 0.8333, 0.5, 0.8333, 0.5, 0.5, 0.8333, 0.5, 0.8333, 0.5, 0.8333, 0.5, 0.8333, 0.5, 0.8333, 0.5, 0.8333, 0.5, 0.8333, 0.5, 0.8333, 0.5, 0.8333, 0.5, 0.8333, 0.5, 0.8333, 0.5, 0.8333, 0.5, 0.8333, 0.5, 0.8333, 0.5, 0.8333, 0.5, 0.8333, 0.5, 0.8333, 0.5, 0.8333, 0.5, 0.8333, 0.5, 0.8333, 0.5, 0.8333, 0.5, 0.8333, 0.5, 0.8333, 0.5, 0.8333, 0.1667, 0.5, 0.1667, 0.5, 0.1667, 0.5, 0.1667, 0.5, 0.5, 0.8333, 0.5, 0.8333, 0.5, 0.8333, 0.5, 0.8333, 0.5, 0.8333, 0.5, 0.8333, 0.5, 0.8333, 0.5, 0.8333, 0.5, 0.8333, 0.5, 0.8333, 0.5, 0.8333, 0.5, 0.8333, 0.5, 0.8333, 0.5, 0.8333, 0.5, 0.8333, 0.5, 0.8333, 0.5, 0.8333, 0.5, 0.8333, 0.5, 0.8333, 0.5, 0.8333, 0.5, 0.8333, 0.5, 0.8333, 0.5, 0.8333, 0.5, 0.8333, 0.5, 0.8333, 0.5, 0.8333, 0.5, 0.8333, 0.5, 0.8333, 0.5, 0.8333, 0.5, 0.8333, 0.5, 0.8333, 0.5, 0.8333, 0.8333, 0.5, 0.8333, 0.5, 0.8333, 0.5, 0.8333, 0.5, 0.5, 0.8333, 0.5, 0.8333, 0.5, 0.8333, 0.5, 0.8333, 0.5, 0.8333, 0.5, 0.8333, 0.5, 0.8333, 0.5, 0.8333, 0.5, 0.8333, 0.5, 0.8333, 0.5, 0.8333, 0.5, 0.8333, 0.5, 0.8333, 0.5, 0.8333, 0.5, 0.8333, 0.5, 0.8333, 0.5, 0.8333, 0.5, 0.8333, 0.5, 0.8333, 0.5, 0.8333, 0.5, 0.8333, 0.5, 0.8333, 0.5, 0.8333, 0.5, 0.8333, 0.5, 0.8333, 0.5, 0.8333, 0.5, 0.8333, 0.5, 0.8333, 0.8333, 0.8333, 0.8333, 0.8333, 0.8333, 0.8333, 0.8333, 0.8333, 0.5, 0.8333, 0.5, 0.8333, 0.5, 0.8333, 0.5, 0.8333, 0.5, 0.8333, 0.5, 0.8333, 0.5, 0.8333, 0.5, 0.8333, 0.5, 0.8333, 0.5, 0.8333, 0.5, 0.8333, 0.5, 0.8333, 0.1667, 0.5, 0.1667, 0.5, 0.1667, 0.5, 0.1667, 0.5, 0.5, 0.8333, 0.5, 0.8333, 0.5, 0.8333, 0.5, 0.8333, 0.5, 0.8333, 0.5, 0.8333, 0.5, 0.8333, 0.5, 0.8333, 0.5, 0.8333, 0.5, 0.8333, 0.5, 0.8333, 0.5, 0.8333, 0.5, 0.8333, 0.5, 0.8333, 0.5, 0.8333, 0.5, 0.8333, 0.5, 0.8333, 0.5, 0.8333, 0.5, 0.8333, 0.5, 0.8333, 0.5, 0.8333, 0.5, 0.8333, 0.5, 0.8333, 0.5, 0.8333, 0.5, 0.8333, 0.5, 0.8333, 0.5, 0.8333, 0.5, 0.8333, 0.5, 0.8333, 0.5, 0.8333, 0.5, 0.8333, 0.5, 0.8333, 0.5, 0.8333, 0.5, 0.8333, 0.5, 0.8333, 0.5, 0.8333, 0.1667, 0.5, 0.1667, 0.5, 0.1667, 0.5, 0.1667, 0.5, 0.5, 0.8333, 0.5, 0.8333, 0.5, 0.8333, 0.5, 0.8333, 0.5, 0.8333, 0.5, 0.8333, 0.5, 0.8333, 0.5, 0.8333, 0.5, 0.8333, 0.5, 0.8333, 0.5, 0.8333, 0.5, 0.8333, 0.5, 0.8333, 0.5, 0.8333, 0.5, 0.8333, 0.5, 0.8333, 0.5, 0.8333, 0.5, 0.8333, 0.5, 0.8333, 0.5, 0.8333, 0.5, 0.8333, 0.5, 0.8333, 0.5, 0.8333, 0.5, 0.8333, 0.5, 0.8333, 0.5, 0.8333, 0.5, 0.8333, 0.5, 0.8333, 0.5, 0.8333, 0.5, 0.8333, 0.5, 0.8333, 0.5, 0.8333, 0.5, 0.8333, 0.5, 0.8333, 0.5, 0.8333, 0.5, 0.8333, 0.5, 0.8333, 0.5, 0.8333, 0.5, 0.8333, 0.5, 0.8333, 0.5, 0.8333, 0.5, 0.8333, 0.5, 0.8333, 0.5, 0.8333, 0.5, 0.8333, 0.5, 0.8333, 0.5, 0.8333, 0.5, 0.8333, 0.5, 0.8333, 0.5, 0.8333, 0.5, 0.8333, 0.5, 0.8333, 0.5, 0.8333, 0.5, 0.8333, 0.5, 0.8333, 0.5, 0.8333, 0.5, 0.8333, 0.5, 0.8333, 0.5, 0.8333, 0.5, 0.8333, 0.5, 0.8333, 0.5, 0.8333, 0.5, 0.8333, 0.5, 0.8333, 0.5, 0.8333, 0.5, 0.8333, 0.5, 0.8333, 0.5, 0.8333, 0.5, 0.8333, 0.5, 0.8333, 0.5, 0.8333, 0.5, 0.8333, 0.5, 0.8333, 0.5, 0.8333, 0.5, 0.8333, 0.5, 0.8333, 0.5, 0.8333, 0.5, 0.8333, 0.5, 0.8333, 0.5, 0.8333, 0.5, 0.8333, 0.5, 0.8333, 0.5, 0.8333, 0.5, 0.8333, 0.5, 0.8333, 0.5, 0.8333, 0.5, 0.8333, 0.5, 0.8333, 0.5, 0.8333, 0.5, 0.8333, 0.5, 0.8333, 0.5, 0.8333, 0.5, 0.8333, 0.5, 0.8333, 0.5, 0.8333, 0.5, 0.8333, 0.8333, 0.5, 0.8333, 0.5, 0.8333, 0.5, 0.8333, 0.5, 0.5, 0.8333, 0.5, 0.8333, 0.5, 0.8333, 0.5, 0.8333, 0.5, 0.8333, 0.5, 0.8333, 0.5, 0.8333, 0.5, 0.8333, 0.5, 0.8333, 0.5, 0.8333, 0.5, 0.8333, 0.5, 0.8333, 0.5, 0.8333, 0.5, 0.8333, 0.5, 0.8333, 0.5, 0.8333, 0.5, 0.8333, 0.5, 0.8333, 0.5, 0.8333, 0.5, 0.8333, 0.1667, 0.5, 0.1667, 0.5, 0.1667, 0.5, 0.1667, 0.5, 0.5, 0.8333, 0.5, 0.8333, 0.5, 0.8333, 0.5, 0.8333, 0.5, 0.8333, 0.5, 0.8333, 0.5, 0.8333, 0.5, 0.8333, 0.5, 0.8333, 0.5, 0.8333, 0.5, 0.8333, 0.5, 0.8333, 0.5, 0.8333, 0.5, 0.8333, 0.5, 0.8333, 0.5, 0.8333, 0.8333, 0.8333, 0.8333, 0.8333, 0.8333, 0.8333, 0.8333, 0.8333, 0.5, 0.8333, 0.5, 0.8333, 0.5, 0.8333, 0.5, 0.8333, 0.5, 0.8333, 0.5, 0.8333, 0.5, 0.8333, 0.5, 0.8333, 0.5, 0.8333, 0.5, 0.8333, 0.5, 0.8333, 0.5, 0.8333, 0.5, 0.8333, 0.5, 0.8333, 0.5, 0.8333, 0.5, 0.8333, 0.5, 0.8333, 0.5, 0.8333, 0.5, 0.8333, 0.5, 0.8333, 0.5, 0.8333, 0.5, 0.8333, 0.5, 0.8333, 0.5, 0.8333, 0.5, 0.8333, 0.5, 0.8333, 0.5, 0.8333, 0.5, 0.8333, 0.5, 0.8333, 0.5, 0.8333, 0.5, 0.8333, 0.5, 0.8333, 0.5, 0.8333, 0.5, 0.8333, 0.5, 0.8333, 0.5, 0.8333, 0.1667, 0.5, 0.1667, 0.5, 0.1667, 0.5, 0.1667, 0.5, 0.8333, 0.5, 0.8333, 0.5, 0.8333, 0.5, 0.8333, 0.5, 0.5, 0.8333, 0.5, 0.8333, 0.5, 0.8333, 0.5, 0.8333, 0.1667, 0.5, 0.1667, 0.5, 0.1667, 0.5, 0.1667, 0.5, 0.1667, 0.5, 0.1667, 0.5, 0.1667, 0.5, 0.1667, 0.5, 0.5, 0.8333, 0.5, 0.8333, 0.5, 0.8333, 0.5, 0.8333, 0.5, 0.8333, 0.5, 0.8333, 0.5, 0.8333, 0.5, 0.8333, 0.5, 0.8333, 0.5, 0.8333, 0.5, 0.8333, 0.5, 0.8333, 0.5, 0.8333, 0.5, 0.8333, 0.5, 0.8333, 0.5, 0.8333, 0.5, 0.8333, 0.5, 0.8333, 0.5, 0.8333, 0.5, 0.8333, 0.5, 0.8333, 0.5, 0.8333, 0.5, 0.8333, 0.5, 0.8333, 0.5, 0.8333, 0.5, 0.8333, 0.5, 0.8333, 0.5, 0.8333, 0.5, 0.8333, 0.5, 0.8333, 0.5, 0.8333, 0.5, 0.8333, 0.1667, 0.5, 0.1667, 0.5, 0.1667, 0.5, 0.1667, 0.5, 0.5, 0.8333, 0.5, 0.8333, 0.5, 0.8333, 0.5, 0.8333, 0.5, 0.8333, 0.5, 0.8333, 0.5, 0.8333, 0.5, 0.8333, 0.1667, 0.5, 0.1667, 0.5, 0.1667, 0.5, 0.1667, 0.5, 0.5, 0.8333, 0.5, 0.8333, 0.5, 0.8333, 0.5, 0.8333, 0.5, 0.8333, 0.5, 0.8333, 0.5, 0.8333, 0.5, 0.8333, 0.1667, 0.1667, 0.1667, 0.1667, 0.1667, 0.1667, 0.1667, 0.1667, 0.5, 0.8333, 0.5, 0.8333, 0.5, 0.8333, 0.5, 0.8333, 0.5, 0.8333, 0.5, 0.8333, 0.5, 0.8333, 0.5, 0.8333, 0.1667, 0.5, 0.1667, 0.5, 0.1667, 0.5, 0.1667, 0.5, 0.5, 0.8333, 0.5, 0.8333, 0.5, 0.8333, 0.5, 0.8333, 0.5, 0.8333, 0.5, 0.8333, 0.5, 0.8333, 0.5, 0.8333, 0.5, 0.8333, 0.5, 0.8333, 0.5, 0.8333, 0.5, 0.8333, 0.5, 0.8333, 0.5, 0.8333, 0.5, 0.8333, 0.5, 0.8333, 0.5, 0.8333, 0.5, 0.8333, 0.5, 0.8333, 0.5, 0.8333, 0.5, 0.8333, 0.8333, 0.5, 0.8333, 0.5, 0.8333, 0.5, 0.8333, 0.5, 0.5, 0.8333, 0.5, 0.8333, 0.5, 0.8333, 0.5, 0.8333, 0.5, 0.8333, 0.5, 0.8333, 0.5, 0.8333, 0.5, 0.8333, 0.5, 0.8333, 0.5, 0.8333, 0.5, 0.8333, 0.5, 0.8333, 0.5, 0.8333, 0.5, 0.8333, 0.5, 0.8333, 0.5, 0.8333, 0.5, 0.8333, 0.5, 0.8333, 0.5, 0.8333, 0.5, 0.8333, 0.5, 0.8333, 0.5, 0.8333, 0.5, 0.8333, 0.5, 0.8333, 0.1667, 0.5, 0.1667, 0.5, 0.1667, 0.5, 0.1667, 0.5, 0.5, 0.8333, 0.5, 0.8333, 0.5, 0.8333, 0.5, 0.8333, 0.5, 0.8333, 0.5, 0.8333, 0.5, 0.8333, 0.5, 0.8333, 0.5, 0.8333, 0.5, 0.8333, 0.5, 0.8333, 0.5, 0.8333, 0.5, 0.8333, 0.5, 0.8333, 0.5, 0.8333, 0.5, 0.8333, 0.5, 0.8333, 0.5, 0.8333, 0.5, 0.8333, 0.5, 0.8333, 0.5, 0.8333, 0.5, 0.8333, 0.5, 0.8333, 0.5, 0.8333, 0.5, 0.8333, 0.5, 0.8333, 0.5, 0.8333, 0.5, 0.8333, 0.5, 0.8333, 0.5, 0.8333, 0.5, 0.8333, 0.5, 0.8333, 0.8333, 0.5, 0.8333, 0.5, 0.8333, 0.5, 0.8333, 0.5, 0.5, 0.8333, 0.5, 0.8333, 0.5, 0.8333, 0.5, 0.8333, 0.5, 0.8333, 0.5, 0.8333, 0.5, 0.8333, 0.5, 0.8333, 0.5, 0.8333, 0.5, 0.8333, 0.5, 0.8333, 0.5, 0.8333, 0.5, 0.8333, 0.5, 0.8333, 0.5, 0.8333, 0.5, 0.8333, 0.5, 0.8333, 0.5, 0.8333, 0.5, 0.8333, 0.5, 0.8333, 0.5, 0.8333, 0.5, 0.8333, 0.5, 0.8333, 0.5, 0.8333, 0.5, 0.8333, 0.5, 0.8333, 0.5, 0.8333, 0.5, 0.8333, 0.8333, 0.8333, 0.8333, 0.8333, 0.8333, 0.8333, 0.8333, 0.8333, 0.5, 0.8333, 0.5, 0.8333, 0.5, 0.8333, 0.5, 0.8333, 0.5, 0.8333, 0.5, 0.8333, 0.5, 0.8333, 0.5, 0.8333, 0.5, 0.8333, 0.5, 0.8333, 0.5, 0.8333, 0.5, 0.8333, 0.1667, 0.5, 0.1667, 0.5, 0.1667, 0.5, 0.1667, 0.5, 0.5, 0.8333, 0.5, 0.8333, 0.5, 0.8333, 0.5, 0.8333, 0.5, 0.8333, 0.5, 0.8333, 0.5, 0.8333, 0.5, 0.8333, 0.5, 0.8333, 0.5, 0.8333, 0.5, 0.8333, 0.5, 0.8333, 0.5, 0.8333, 0.5, 0.8333, 0.5, 0.8333, 0.5, 0.8333, 0.5, 0.8333, 0.5, 0.8333, 0.5, 0.8333, 0.5, 0.8333, 0.5, 0.8333, 0.5, 0.8333, 0.5, 0.8333, 0.5, 0.8333, 0.5, 0.8333, 0.5, 0.8333, 0.5, 0.8333, 0.5, 0.8333, 0.5, 0.8333, 0.5, 0.8333, 0.5, 0.8333, 0.5, 0.8333, 0.5, 0.8333, 0.5, 0.8333, 0.5, 0.8333, 0.5, 0.8333, 0.1667, 0.5, 0.1667, 0.5, 0.1667, 0.5, 0.1667, 0.5, 0.5, 0.8333, 0.5, 0.8333, 0.5, 0.8333, 0.5, 0.8333, 0.5, 0.8333, 0.5, 0.8333, 0.5, 0.8333, 0.5, 0.8333, 0.5, 0.8333, 0.5, 0.8333, 0.5, 0.8333, 0.5, 0.8333, 0.5, 0.8333, 0.5, 0.8333, 0.5, 0.8333, 0.5, 0.8333, 0.5, 0.8333, 0.5, 0.8333, 0.5, 0.8333, 0.5, 0.8333, 0.5, 0.8333, 0.5, 0.8333, 0.5, 0.8333, 0.5, 0.8333, 0.5, 0.8333, 0.5, 0.8333, 0.5, 0.8333, 0.5, 0.8333, 0.5, 0.8333, 0.5, 0.8333, 0.5, 0.8333, 0.5, 0.8333, 0.5, 0.8333, 0.5, 0.8333, 0.5, 0.8333, 0.5, 0.8333, 0.5, 0.8333, 0.5, 0.8333, 0.5, 0.8333, 0.5, 0.8333, 0.5, 0.8333, 0.5, 0.8333, 0.5, 0.8333, 0.5, 0.8333, 0.5, 0.8333, 0.5, 0.8333, 0.5, 0.8333, 0.5, 0.8333, 0.5, 0.8333, 0.5, 0.8333, 0.5, 0.8333, 0.5, 0.8333, 0.5, 0.8333, 0.5, 0.8333, 0.5, 0.8333, 0.5, 0.8333, 0.5, 0.8333, 0.5, 0.8333, 0.5, 0.8333, 0.5, 0.8333, 0.5, 0.8333, 0.5, 0.8333, 0.5, 0.8333, 0.5, 0.8333, 0.5, 0.8333, 0.5, 0.8333, 0.5, 0.8333, 0.5, 0.8333, 0.5, 0.8333, 0.5, 0.8333, 0.5, 0.8333, 0.5, 0.8333, 0.5, 0.8333, 0.5, 0.8333, 0.5, 0.8333, 0.5, 0.8333, 0.5, 0.8333, 0.5, 0.8333, 0.5, 0.8333, 0.5, 0.8333, 0.5, 0.8333, 0.5, 0.8333, 0.5, 0.8333, 0.5, 0.8333, 0.5, 0.8333, 0.5, 0.8333, 0.5, 0.8333, 0.5, 0.8333, 0.5, 0.8333, 0.5, 0.8333, 0.5, 0.8333, 0.5, 0.8333, 0.5, 0.8333, 0.5, 0.8333, 0.5, 0.8333, 0.5, 0.8333, 0.5, 0.8333, 0.5, 0.8333, 0.5, 0.8333, 0.5, 0.8333, 0.8333, 0.5, 0.8333, 0.5, 0.8333, 0.5, 0.8333, 0.5, 0.5, 0.8333, 0.5, 0.8333, 0.5, 0.8333, 0.5, 0.8333, 0.5, 0.8333, 0.5, 0.8333, 0.5, 0.8333, 0.5, 0.8333, 0.5, 0.8333, 0.5, 0.8333, 0.5, 0.8333, 0.5, 0.8333, 0.5, 0.8333, 0.5, 0.8333, 0.5, 0.8333, 0.5, 0.8333, 0.5, 0.8333, 0.5, 0.8333, 0.5, 0.8333, 0.5, 0.8333, 0.1667, 0.5, 0.1667, 0.5, 0.1667, 0.5, 0.1667, 0.5, 0.5, 0.8333, 0.5, 0.8333, 0.5, 0.8333, 0.5, 0.8333, 0.5, 0.8333, 0.5, 0.8333, 0.5, 0.8333, 0.5, 0.8333, 0.5, 0.8333, 0.5, 0.8333, 0.5, 0.8333, 0.5, 0.8333, 0.5, 0.8333, 0.5, 0.8333, 0.5, 0.8333, 0.5, 0.8333, 0.8333, 0.8333, 0.8333, 0.8333, 0.8333, 0.8333, 0.8333, 0.8333, 0.5, 0.8333, 0.5, 0.8333, 0.5, 0.8333, 0.5, 0.8333, 0.1667, 0.1667, 0.1667, 0.1667, 0.1667, 0.1667, 0.1667, 0.1667, 0.1667, 0.1667, 0.1667, 0.1667, 0.1667, 0.1667, 0.1667, 0.1667, 0.1667, 0.1667, 0.1667, 0.1667, 0.1667, 0.1667, 0.1667, 0.1667, 0.1667, 0.1667, 0.1667, 0.1667, 0.1667, 0.1667, 0.1667, 0.1667])
me_cube_001.materials.append(mat_mat)
me_cube_001.use_remesh_preserve_volume = False
me_cube_001.use_remesh_preserve_attributes = False
me_cube_001.use_mirror_vertex_groups = False
me_cube_001.update()
me_cube_005 = bpy.data.meshes.new('Cube.005')
me_cube_005.from_pydata([(-0.6078, -0.7642, 0.8507), (-0.9892, -0.7642, 1.695), (1.465, -0.7545, 0.8507), (1.448, -0.7545, 1.695), (-0.6078, 0.0, 0.8507), (-0.8206, -0.7775, 1.279), (-0.9892, 0.0, 1.695), (1.54, 0.0, 0.8507), (1.525, 0.0, 1.695), (1.486, -0.7679, 1.275), (0.3773, -0.796, 0.8507), (0.2299, -0.796, 1.695), (0.2169, 0.0, 1.695), (0.3903, 0.0, 0.8507), (0.3036, -0.8334, 1.277), (1.517, 0.0, 1.275), (-0.8206, 0.0, 1.279), (-0.6078, -0.5982, 0.8507), (-0.9138, -0.7732, 1.47), (1.516, -0.5982, 1.695), (1.481, -0.7635, 1.083), (0.858, -0.8052, 0.8507), (-0.3072, -0.7917, 1.695), (-0.6832, -0.7732, 1.087), (-0.9892, -0.5982, 1.695), (1.532, -0.5982, 0.8507), (1.472, -0.7635, 1.468), (-0.1064, -0.7917, 0.8507), (0.7701, -0.8052, 1.695), (0.2202, -0.6167, 1.695), (0.7832, 0.0, 1.695), (-0.342, 0.0, 1.695), (0.387, -0.6167, 0.8507), (-0.1097, 0.0, 0.8507), (0.8829, 0.0, 0.8507), (-0.2258, -0.8227, 1.278), (0.8331, -0.8363, 1.276), (0.3425, -0.8227, 1.078), (0.2647, -0.8227, 1.477), (1.517, -0.5982, 1.275), (1.517, 0.0, 1.075), (1.517, 0.0, 1.475), (-0.8206, -0.5982, 1.279), (-0.6832, 0.0, 1.081), (-0.9138, 0.0, 1.478), (-0.9138, -0.5982, 1.475), (-0.6832, -0.5982, 1.084), (1.517, -0.5982, 1.078), (0.8002, -0.8283, 1.472), (0.8469, -0.8283, 1.08), (-0.1632, -0.8147, 1.083), (-0.1049, -0.6167, 0.8507), (0.7758, -0.6303, 1.695), (-0.3296, -0.6167, 1.695), (0.8731, -0.6303, 0.8507), (-0.2695, -0.8147, 1.474), (1.517, -0.5982, 1.472), (1.185, -0.8071, 0.8507), (1.154, 0.0, 1.695), (1.133, -0.8071, 1.695), (1.211, 0.0, 0.8507), (1.183, -0.8293, 1.276), (1.16, -0.8232, 1.47), (1.187, -0.8232, 1.081), (1.146, -0.662, 1.695), (1.202, -0.662, 0.8507), (-0.9892, -0.4675, 1.695), (1.533, -0.4675, 0.8507), (-0.8206, -0.4675, 1.279), (-0.6078, -0.4675, 0.8507), (1.518, -0.4675, 1.695), (0.2195, -0.486, 1.695), (0.3877, -0.486, 0.8507), (1.517, -0.4675, 1.275), (-0.9138, -0.4675, 1.475), (-0.6832, -0.4675, 1.083), (1.517, -0.4675, 1.078), (-0.106, -0.486, 0.8507), (0.7774, -0.4996, 1.695), (-0.3323, -0.486, 1.695), (0.8753, -0.4996, 0.8507), (1.517, -0.4675, 1.473), (1.204, -0.5313, 0.8507), (1.148, -0.5313, 1.695), (1.325, -0.8005, 0.8507), (1.34, 0.0, 1.695), (1.331, -0.6498, 1.695), (1.291, -0.8005, 1.695), (1.375, 0.0, 0.8507), (1.334, -0.8183, 1.276), (1.316, -0.813, 1.469), (1.334, -0.813, 1.082), (1.367, -0.6498, 0.8507), (1.333, -0.5191, 1.695), (1.369, -0.5191, 0.8507)], [], [(56, 19, 3, 26), (55, 22, 1, 18), (92, 25, 2, 84), (53, 24, 1, 22), (52, 29, 11, 28), (51, 32, 10, 27), (50, 35, 5, 23), (49, 36, 14, 37), (48, 28, 11, 38), (47, 39, 9, 20), (75, 68, 16, 43), (74, 66, 6, 44), (68, 74, 44, 16), (5, 18, 45, 42), (18, 1, 24, 45), (69, 75, 43, 4), (0, 23, 46, 17), (23, 5, 42, 46), (25, 47, 20, 2), (67, 76, 47, 25), (76, 73, 39, 47), (36, 48, 38, 14), (61, 62, 48, 36), (62, 59, 28, 48), (21, 49, 37, 10), (57, 63, 49, 21), (63, 61, 36, 49), (27, 50, 23, 0), (10, 37, 50, 27), (37, 14, 35, 50), (17, 51, 27, 0), (69, 77, 51, 17), (77, 72, 32, 51), (64, 52, 28, 59), (83, 78, 52, 64), (78, 71, 29, 52), (29, 53, 22, 11), (71, 79, 53, 29), (79, 66, 24, 53), (32, 54, 21, 10), (72, 80, 54, 32), (94, 67, 25, 92), (35, 55, 18, 5), (14, 38, 55, 35), (38, 11, 22, 55), (39, 56, 26, 9), (73, 81, 56, 39), (81, 70, 19, 56), (80, 82, 65, 54), (93, 83, 64, 86), (86, 64, 59, 87), (91, 89, 61, 63), (84, 91, 63, 57), (90, 87, 59, 62), (89, 90, 62, 61), (54, 65, 57, 21), (85, 58, 83, 93), (34, 60, 82, 80), (41, 8, 70, 81), (15, 41, 81, 73), (88, 7, 67, 94), (13, 34, 80, 72), (31, 6, 66, 79), (12, 31, 79, 71), (30, 12, 71, 78), (58, 30, 78, 83), (33, 13, 72, 77), (4, 33, 77, 69), (40, 15, 73, 76), (7, 40, 76, 67), (17, 46, 75, 69), (42, 45, 74, 68), (45, 24, 66, 74), (46, 42, 68, 75), (60, 88, 94, 82), (8, 85, 93, 70), (9, 26, 90, 89), (26, 3, 87, 90), (2, 20, 91, 84), (20, 9, 89, 91), (19, 86, 87, 3), (70, 93, 86, 19), (82, 94, 92, 65), (65, 92, 84, 57)])
me_cube_005.polygons.foreach_set('use_smooth', [True] * 84)
_uv = me_cube_005.uv_layers.new(name='UVMap')
_uv.uv.foreach_set('vector', [0.5625, 0.6813, 0.625, 0.6813, 0.625, 0.75, 0.5625, 0.75, 0.5625, 0.9375, 0.625, 0.9375, 0.625, 1.0, 0.5625, 1.0, 0.3594, 0.6813, 0.375, 0.6813, 0.375, 0.75, 0.3594, 0.75, 0.8125, 0.6813, 0.875, 0.6813, 0.875, 0.75, 0.8125, 0.75, 0.6875, 0.6813, 0.75, 0.6813, 0.75, 0.75, 0.6875, 0.75, 0.1875, 0.6813, 0.25, 0.6813, 0.25, 0.75, 0.1875, 0.75, 0.4375, 0.9375, 0.5, 0.9375, 0.5, 1.0, 0.4375, 1.0, 0.4375, 0.8125, 0.5, 0.8125, 0.5, 0.875, 0.4375, 0.875, 0.5625, 0.8125, 0.625, 0.8125, 0.625, 0.875, 0.5625, 0.875, 0.4375, 0.6813, 0.5, 0.6813, 0.5, 0.75, 0.4375, 0.75, 0.4375, 0.08097, 0.5, 0.08097, 0.5, 0.125, 0.4375, 0.125, 0.5625, 0.08097, 0.625, 0.08097, 0.625, 0.125, 0.5625, 0.125, 0.5, 0.08097, 0.5625, 0.08097, 0.5625, 0.125, 0.5, 0.125, 0.5, 0.0, 0.5625, 0.0, 0.5625, 0.06867, 0.5, 0.06867, 0.5625, 0.0, 0.625, 0.0, 0.625, 0.06867, 0.5625, 0.06867, 0.375, 0.08097, 0.4375, 0.08097, 0.4375, 0.125, 0.375, 0.125, 0.375, 0.0, 0.4375, 0.0, 0.4375, 0.06867, 0.375, 0.06867, 0.4375, 0.0, 0.5, 0.0, 0.5, 0.06867, 0.4375, 0.06867, 0.375, 0.6813, 0.4375, 0.6813, 0.4375, 0.75, 0.375, 0.75, 0.375, 0.669, 0.4375, 0.669, 0.4375, 0.6813, 0.375, 0.6813, 0.4375, 0.669, 0.5, 0.669, 0.5, 0.6813, 0.4375, 0.6813, 0.5, 0.8125, 0.5625, 0.8125, 0.5625, 0.875, 0.5, 0.875, 0.5, 0.7812, 0.5625, 0.7813, 0.5625, 0.8125, 0.5, 0.8125, 0.5625, 0.7813, 0.625, 0.7812, 0.625, 0.8125, 0.5625, 0.8125, 0.375, 0.8125, 0.4375, 0.8125, 0.4375, 0.875, 0.375, 0.875, 0.375, 0.7812, 0.4375, 0.7812, 0.4375, 0.8125, 0.375, 0.8125, 0.4375, 0.7812, 0.5, 0.7812, 0.5, 0.8125, 0.4375, 0.8125, 0.375, 0.9375, 0.4375, 0.9375, 0.4375, 1.0, 0.375, 1.0, 0.375, 0.875, 0.4375, 0.875, 0.4375, 0.9375, 0.375, 0.9375, 0.4375, 0.875, 0.5, 0.875, 0.5, 0.9375, 0.4375, 0.9375, 0.125, 0.6813, 0.1875, 0.6813, 0.1875, 0.75, 0.125, 0.75, 0.125, 0.669, 0.1875, 0.669, 0.1875, 0.6813, 0.125, 0.6813, 0.1875, 0.669, 0.25, 0.669, 0.25, 0.6813, 0.1875, 0.6813, 0.6562, 0.6813, 0.6875, 0.6813, 0.6875, 0.75, 0.6562, 0.75, 0.6562, 0.669, 0.6875, 0.669, 0.6875, 0.6813, 0.6562, 0.6813, 0.6875, 0.669, 0.75, 0.669, 0.75, 0.6813, 0.6875, 0.6813, 0.75, 0.6813, 0.8125, 0.6813, 0.8125, 0.75, 0.75, 0.75, 0.75, 0.669, 0.8125, 0.669, 0.8125, 0.6813, 0.75, 0.6813, 0.8125, 0.669, 0.875, 0.669, 0.875, 0.6813, 0.8125, 0.6813, 0.25, 0.6813, 0.3125, 0.6813, 0.3125, 0.75, 0.25, 0.75, 0.25, 0.669, 0.3125, 0.669, 0.3125, 0.6813, 0.25, 0.6813, 0.3594, 0.669, 0.375, 0.669, 0.375, 0.6813, 0.3594, 0.6813, 0.5, 0.9375, 0.5625, 0.9375, 0.5625, 1.0, 0.5, 1.0, 0.5, 0.875, 0.5625, 0.875, 0.5625, 0.9375, 0.5, 0.9375, 0.5625, 0.875, 0.625, 0.875, 0.625, 0.9375, 0.5625, 0.9375, 0.5, 0.6813, 0.5625, 0.6813, 0.5625, 0.75, 0.5, 0.75, 0.5, 0.669, 0.5625, 0.669, 0.5625, 0.6813, 0.5, 0.6813, 0.5625, 0.669, 0.625, 0.669, 0.625, 0.6813, 0.5625, 0.6813, 0.3125, 0.669, 0.3437, 0.669, 0.3437, 0.6813, 0.3125, 0.6813, 0.6406, 0.669, 0.6562, 0.669, 0.6562, 0.6813, 0.6406, 0.6813, 0.6406, 0.6813, 0.6562, 0.6813, 0.6562, 0.75, 0.6406, 0.75, 0.4375, 0.7656, 0.5, 0.7656, 0.5, 0.7812, 0.4375, 0.7812, 0.375, 0.7656, 0.4375, 0.7656, 0.4375, 0.7812, 0.375, 0.7812, 0.5625, 0.7656, 0.625, 0.7656, 0.625, 0.7812, 0.5625, 0.7813, 0.5, 0.7656, 0.5625, 0.7656, 0.5625, 0.7813, 0.5, 0.7812, 0.3125, 0.6813, 0.3437, 0.6813, 0.3438, 0.75, 0.3125, 0.75, 0.6406, 0.625, 0.6562, 0.625, 0.6562, 0.669, 0.6406, 0.669, 0.3125, 0.625, 0.3438, 0.625, 0.3437, 0.669, 0.3125, 0.669, 0.5625, 0.625, 0.625, 0.625, 0.625, 0.669, 0.5625, 0.669, 0.5, 0.625, 0.5625, 0.625, 0.5625, 0.669, 0.5, 0.669, 0.3594, 0.625, 0.375, 0.625, 0.375, 0.669, 0.3594, 0.669, 0.25, 0.625, 0.3125, 0.625, 0.3125, 0.669, 0.25, 0.669, 0.8125, 0.625, 0.875, 0.625, 0.875, 0.669, 0.8125, 0.669, 0.75, 0.625, 0.8125, 0.625, 0.8125, 0.669, 0.75, 0.669, 0.6875, 0.625, 0.75, 0.625, 0.75, 0.669, 0.6875, 0.669, 0.6562, 0.625, 0.6875, 0.625, 0.6875, 0.669, 0.6562, 0.669, 0.1875, 0.625, 0.25, 0.625, 0.25, 0.669, 0.1875, 0.669, 0.125, 0.625, 0.1875, 0.625, 0.1875, 0.669, 0.125, 0.669, 0.4375, 0.625, 0.5, 0.625, 0.5, 0.669, 0.4375, 0.669, 0.375, 0.625, 0.4375, 0.625, 0.4375, 0.669, 0.375, 0.669, 0.375, 0.06867, 0.4375, 0.06867, 0.4375, 0.08097, 0.375, 0.08097, 0.5, 0.06867, 0.5625, 0.06867, 0.5625, 0.08097, 0.5, 0.08097, 0.5625, 0.06867, 0.625, 0.06867, 0.625, 0.08097, 0.5625, 0.08097, 0.4375, 0.06867, 0.5, 0.06867, 0.5, 0.08097, 0.4375, 0.08097, 0.3438, 0.625, 0.3594, 0.625, 0.3594, 0.669, 0.3437, 0.669, 0.625, 0.625, 0.6406, 0.625, 0.6406, 0.669, 0.625, 0.669, 0.5, 0.75, 0.5625, 0.75, 0.5625, 0.7656, 0.5, 0.7656, 0.5625, 0.75, 0.625, 0.75, 0.625, 0.7656, 0.5625, 0.7656, 0.375, 0.75, 0.4375, 0.75, 0.4375, 0.7656, 0.375, 0.7656, 0.4375, 0.75, 0.5, 0.75, 0.5, 0.7656, 0.4375, 0.7656, 0.625, 0.6813, 0.6406, 0.6813, 0.6406, 0.75, 0.625, 0.75, 0.625, 0.669, 0.6406, 0.669, 0.6406, 0.6813, 0.625, 0.6813, 0.3437, 0.669, 0.3594, 0.669, 0.3594, 0.6813, 0.3437, 0.6813, 0.3437, 0.6813, 0.3594, 0.6813, 0.3594, 0.75, 0.3438, 0.75])
me_cube_005.use_remesh_preserve_volume = False
me_cube_005.use_remesh_preserve_attributes = False
me_cube_005.use_mirror_vertex_groups = False
me_cube_005.update()

# ---- objects
ob_cube = bpy.data.objects.new('Cube', me_cube_001)
ob_cube_004 = bpy.data.objects.new('Cube.004', me_cube_005)

# ---- transforms, parenting, visibility, modifiers, constraints
ob_cube.location = (0.0, 0.0, 0.0)
ob_cube.scale = (1.0, 0.8065, 1.0)
ob_cube.lineart.crease_threshold = 0.0
_m = ob_cube.modifiers.new('Auto Smooth', 'NODES')
_m.node_group = ng_auto_smooth
_gi = [s.identifier for s in ng_auto_smooth.interface.items_tree if s.item_type == 'SOCKET' and s.in_out == 'INPUT']
_m[_gi[1]] = 0.7854  # Angle
ob_cube_004.location = (0.0, 0.0, 0.0)
ob_cube_004.lineart.crease_threshold = 0.0
_m = ob_cube_004.modifiers.new('Mirror', 'MIRROR')
_m.use_axis = (False, True, False)
_m.use_clip = True
_m = ob_cube_004.modifiers.new('Auto Smooth', 'NODES')
_m.node_group = ng_auto_smooth
_gi = [s.identifier for s in ng_auto_smooth.interface.items_tree if s.item_type == 'SOCKET' and s.in_out == 'INPUT']
_m[_gi[1]] = 0.5236  # Angle

# ---- collection membership
col_collection.objects.link(ob_cube)
col_collection.objects.link(ob_cube_004)

# ---- scene / render settings (as saved in the file)
scene.frame_start = 1; scene.frame_end = 250; scene.frame_set(231)
scene.render.engine = 'BLENDER_EEVEE_NEXT'
scene.cycles.use_denoising = False
scene.cycles.samples = 128
scene.cycles.sampling_pattern = 'TABULATED_SOBOL'
scene.cycles.use_adaptive_sampling = False
scene.cycles.use_light_tree = False
scene.view_settings.view_transform = 'Filmic'
bpy.context.view_layer.update()

# ---- added for rendering (the .blend has no active camera and no usable light): camera, sun
cam_auto = bpy.data.cameras.new('AutoCamera')
cam_auto.lens = 50.0
cam_auto.sensor_width = 36.0
cam_auto.clip_end = 1000.0
ob_auto_camera = bpy.data.objects.new('AutoCamera', cam_auto)
scene.collection.objects.link(ob_auto_camera)
ob_auto_camera.location = (4.81008, -5.38992, 5.21084)
ob_auto_camera.rotation_euler = (1.09748, -7.21219e-08, 0.694738)
scene.camera = ob_auto_camera
light_auto_sun = bpy.data.lights.new('AutoSun', 'SUN')
light_auto_sun.energy = 3.0
light_auto_sun.angle = 0.0523599
ob_auto_sun = bpy.data.objects.new('AutoSun', light_auto_sun)
scene.collection.objects.link(ob_auto_sun)
ob_auto_sun.rotation_euler = (0.872665, 0.174533, 0.523599)
bpy.context.view_layer.update()

